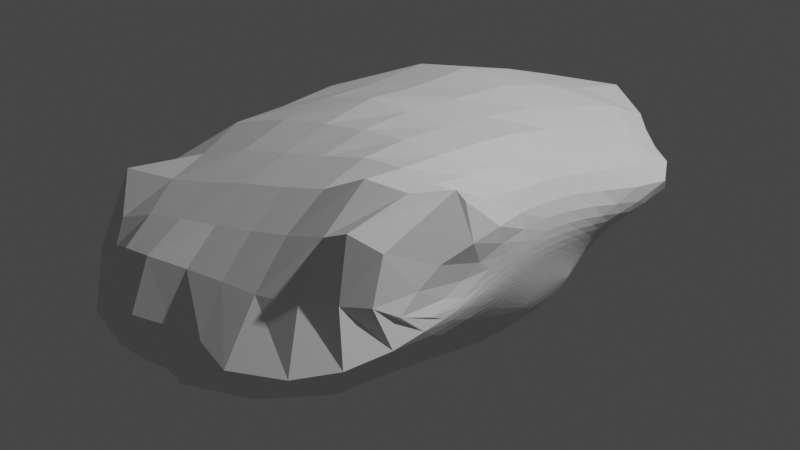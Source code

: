 # Source: Rock.blend  (saved by Blender 2.80.75; exported with 4.5.12 LTS)
import bpy
from mathutils import Matrix  # noqa: F401  (used for matrix-valued properties, if any)

bpy.ops.wm.read_factory_settings(use_empty=True)
scene = bpy.context.scene
scene.name = 'Scene'

# ---- collections
col_collection = bpy.data.collections.new('Collection'); scene.collection.children.link(col_collection)

# ---- world
world_world = bpy.data.worlds.new('World'); scene.world = world_world
world_world.use_nodes = True; world_world.node_tree.nodes.clear()
_N = world_world.node_tree.nodes; _L = world_world.node_tree.links
n0 = _N.new('ShaderNodeOutputWorld'); n0.name = 'World Output'; n0.location = (300, 300)
n1 = _N.new('ShaderNodeBackground'); n1.name = 'Background'; n1.location = (10, 300)
n1.inputs[0].default_value = (0.05088, 0.05088, 0.05088, 1.0)
_L.new(n1.outputs[0], n0.inputs[0])
n0.is_active_output = True
world_world.color = (0.05088, 0.05088, 0.05088)
world_world.use_sun_shadow = False
world_world.sun_shadow_jitter_overblur = 0.0

# ---- cameras
cam_camera = bpy.data.cameras.new('Camera')
cam_camera.clip_end = 100.0
cam_camera.lens = 137.8
cam_camera.ortho_scale = 7.314

# ---- lights
light_light = bpy.data.lights.new('Light', 'POINT')
light_light.transmission_factor = 0.0
light_light.energy = 1000.0
light_light.shadow_soft_size = 0.1
light_light.shadow_maximum_resolution = 0.006
light_light.use_absolute_resolution = True

# ---- meshes
me_cube_002 = bpy.data.meshes.new('Cube.002')
me_cube_002.from_pydata([(-0.5941, -0.03742, 0.317), (-0.9266, -0.9274, 0.9087), (-0.4934, 0.4395, 0.4045), (-1.011, 1.026, 1.059), (0.1231, 0.07618, 0.7217), (0.3447, -0.4669, 0.9337), (0.1013, 0.3196, 0.7654), (0.2457, 0.485, 1.019), (-0.5036, 0.4179, 0.3981), (-0.5155, 0.3858, 0.3893), (-0.5281, 0.3462, 0.3787), (-0.5418, 0.2997, 0.3663), (-0.5573, 0.2468, 0.3518), (-0.5744, 0.189, 0.3356), (-0.5919, 0.1294, 0.319), (-0.607, 0.07221, 0.3056), (-0.613, 0.0227, 0.3025), (-0.6067, -0.01472, 0.3086), (-0.9933, -0.8462, 0.9749), (-1.115, -0.7302, 1.102), (-1.096, -0.5813, 1.077), (-1.115, -0.4106, 1.107), (-1.134, -0.1948, 1.132), (-1.139, 0.03664, 1.148), (-1.134, 0.2799, 1.168), (-1.127, 0.5292, 1.159), (-1.05, 0.7125, 1.083), (-1.014, 0.881, 1.05), (0.1264, 0.09091, 0.7288), (0.1291, 0.1109, 0.7373), (0.1308, 0.1335, 0.7457), (0.1311, 0.1577, 0.753), (0.13, 0.1829, 0.7588), (0.1276, 0.2087, 0.7631), (0.1239, 0.2346, 0.7659), (0.119, 0.2599, 0.7673), (0.1132, 0.2838, 0.7674), (0.107, 0.3047, 0.7667), (0.2533, 0.4289, 1.03), (0.2573, 0.3394, 1.044), (0.2615, 0.2446, 1.057), (0.2694, 0.1419, 1.067), (0.2826, 0.0341, 1.072), (0.2996, -0.0745, 1.068), (0.3157, -0.1783, 1.054), (0.3239, -0.2707, 1.025), (0.3277, -0.3434, 0.987), (0.3339, -0.4099, 0.9568), (-0.6321, -0.08203, 0.3062), (-0.6799, -0.15, 0.298), (-0.7249, -0.2347, 0.3002), (-0.7674, -0.335, 0.314), (-0.8145, -0.4522, 0.3362), (-0.8648, -0.587, 0.3689), (-0.9159, -0.7444, 0.4159), (-0.9565, -0.8966, 0.5005), (-0.99, -0.9789, 0.6453), (-0.9647, -0.9667, 0.8066), (-1.04, 1.016, 0.92), (-1.037, 0.9842, 0.7162), (-0.9992, 0.8996, 0.5688), (-0.9338, 0.8013, 0.4882), (-0.8812, 0.7267, 0.4281), (-0.8319, 0.6685, 0.3875), (-0.7719, 0.6118, 0.3701), (-0.6965, 0.553, 0.371), (-0.6262, 0.5059, 0.375), (-0.5443, 0.4609, 0.3906), (0.2256, 0.4626, 0.9972), (0.2005, 0.434, 0.9696), (0.178, 0.4074, 0.9396), (0.1592, 0.3847, 0.9098), (0.144, 0.3662, 0.8814), (0.132, 0.3514, 0.855), (0.1227, 0.3399, 0.831), (0.1154, 0.3314, 0.8098), (0.1096, 0.3254, 0.7912), (0.1049, 0.3216, 0.776), (0.3359, -0.4189, 0.9234), (0.3199, -0.368, 0.9089), (0.2972, -0.3124, 0.8896), (0.2683, -0.2535, 0.8642), (0.2338, -0.1956, 0.834), (0.2024, -0.1382, 0.8054), (0.1769, -0.08282, 0.7809), (0.1572, -0.03138, 0.7606), (0.1423, 0.01424, 0.7441), (0.131, 0.05158, 0.7309), (0.2355, 0.3873, 1.005), (0.2164, 0.3587, 0.978), (0.1982, 0.3374, 0.9502), (0.1817, 0.3216, 0.9223), (0.1672, 0.3102, 0.895), (0.1545, 0.3024, 0.869), (0.1436, 0.2976, 0.8447), (0.134, 0.2954, 0.8223), (0.1255, 0.2956, 0.8021), (0.117, 0.2984, 0.7838), (0.2435, 0.3046, 1.014), (0.2283, 0.2827, 0.986), (0.2131, 0.2678, 0.9583), (0.1987, 0.2583, 0.9315), (0.1853, 0.2532, 0.9053), (0.1727, 0.252, 0.8798), (0.1607, 0.2538, 0.8551), (0.1492, 0.258, 0.8315), (0.138, 0.2641, 0.8093), (0.1265, 0.2725, 0.7883), (0.2513, 0.2216, 1.023), (0.2387, 0.2073, 0.992), (0.2254, 0.1989, 0.9633), (0.2119, 0.1961, 0.9365), (0.1988, 0.1976, 0.9108), (0.1863, 0.2023, 0.886), (0.1741, 0.2098, 0.8617), (0.1615, 0.2197, 0.8375), (0.1483, 0.2314, 0.8137), (0.1345, 0.2447, 0.7905), (0.2608, 0.1329, 1.029), (0.2493, 0.129, 0.9955), (0.2366, 0.1293, 0.9658), (0.2234, 0.1337, 0.9388), (0.2101, 0.1421, 0.9132), (0.197, 0.1533, 0.8884), (0.1841, 0.1665, 0.8642), (0.1709, 0.1815, 0.8401), (0.1565, 0.1982, 0.8156), (0.1409, 0.2159, 0.7908), (0.2727, 0.04049, 1.03), (0.2606, 0.04879, 0.9954), (0.2475, 0.059, 0.9652), (0.2339, 0.07157, 0.9382), (0.2199, 0.08697, 0.9128), (0.2057, 0.1048, 0.8879), (0.1917, 0.1241, 0.8634), (0.1775, 0.1443, 0.8392), (0.1625, 0.1653, 0.8146), (0.1459, 0.1868, 0.7892), (0.286, -0.05193, 1.026), (0.2722, -0.03088, 0.9907), (0.2581, -0.01036, 0.961), (0.2435, 0.01067, 0.9346), (0.2285, 0.03316, 0.9096), (0.2129, 0.05758, 0.8845), (0.1973, 0.0829, 0.8596), (0.1819, 0.1082, 0.8351), (0.1662, 0.1334, 0.8106), (0.1491, 0.1584, 0.7853), (0.2987, -0.1403, 1.013), (0.2833, -0.1075, 0.9808), (0.2679, -0.07728, 0.953), (0.2521, -0.04802, 0.9277), (0.2356, -0.01843, 0.9034), (0.2182, 0.01238, 0.8782), (0.2008, 0.0436, 0.8527), (0.1841, 0.07398, 0.828), (0.1676, 0.1031, 0.8038), (0.1503, 0.1311, 0.779), (0.3087, -0.221, 0.9933), (0.2934, -0.1791, 0.9664), (0.2771, -0.1408, 0.9417), (0.2596, -0.1039, 0.9179), (0.2409, -0.06723, 0.8938), (0.2212, -0.03004, 0.8682), (0.2017, 0.006923, 0.8423), (0.1836, 0.04215, 0.8177), (0.1666, 0.07512, 0.7942), (0.1495, 0.1056, 0.7706), (0.3175, -0.2917, 0.9689), (0.3035, -0.2453, 0.9496), (0.2861, -0.2007, 0.9284), (0.2659, -0.1566, 0.9053), (0.2438, -0.1129, 0.8804), (0.2208, -0.06918, 0.8537), (0.199, -0.02655, 0.8275), (0.1798, 0.0135, 0.8035), (0.1627, 0.05014, 0.7814), (0.1465, 0.08273, 0.76), (0.3262, -0.3541, 0.9448), (0.3139, -0.3067, 0.9322), (0.2942, -0.2571, 0.9127), (0.2697, -0.2061, 0.8886), (0.2423, -0.1553, 0.8612), (0.215, -0.105, 0.8329), (0.1911, -0.05646, 0.8071), (0.1713, -0.01126, 0.7846), (0.155, 0.02932, 0.765), (0.1406, 0.06387, 0.747), (-1.084, -0.8778, 0.844), (-1.104, -0.8612, 0.6671), (-1.091, -0.8157, 0.5058), (-1.037, -0.6976, 0.4061), (-0.9797, -0.5667, 0.3425), (-0.916, -0.4432, 0.3057), (-0.8539, -0.3305, 0.282), (-0.7912, -0.2274, 0.2739), (-0.7305, -0.1401, 0.2766), (-0.6749, -0.07093, 0.284), (-1.201, -0.7465, 0.8819), (-1.223, -0.7615, 0.6694), (-1.193, -0.7086, 0.5037), (-1.128, -0.5984, 0.4024), (-1.06, -0.492, 0.3317), (-0.993, -0.4048, 0.2787), (-0.9234, -0.3086, 0.2483), (-0.8397, -0.1963, 0.2537), (-0.7616, -0.1066, 0.2646), (-0.6914, -0.0365, 0.2753), (-1.263, -0.6239, 0.9138), (-1.334, -0.6833, 0.6597), (-1.29, -0.5893, 0.4826), (-1.212, -0.4749, 0.3828), (-1.128, -0.3753, 0.3187), (-1.045, -0.2932, 0.2749), (-0.9623, -0.2206, 0.2462), (-0.8715, -0.1356, 0.2454), (-0.7791, -0.05092, 0.2628), (-0.6946, 0.0158, 0.2773), (-1.306, -0.4609, 0.9274), (-1.391, -0.5834, 0.6704), (-1.389, -0.438, 0.4249), (-1.295, -0.3234, 0.3388), (-1.19, -0.2319, 0.2944), (-1.088, -0.1602, 0.268), (-0.9888, -0.09892, 0.2545), (-0.8894, -0.04015, 0.2546), (-0.7863, 0.02358, 0.2706), (-0.6886, 0.08077, 0.2882), (-1.316, -0.1922, 0.8934), (-1.488, -0.1516, 0.6147), (-1.448, -0.1607, 0.3939), (-1.361, -0.1176, 0.2905), (-1.244, -0.06422, 0.2596), (-1.124, -0.01467, 0.2539), (-1.01, 0.02765, 0.2562), (-0.8985, 0.06779, 0.2653), (-0.7869, 0.1086, 0.2824), (-0.6772, 0.152, 0.3034), (-1.301, 0.0519, 0.8864), (-1.448, 0.07676, 0.605), (-1.47, 0.0888, 0.3534), (-1.399, 0.1061, 0.2497), (-1.275, 0.1218, 0.2326), (-1.148, 0.1388, 0.2396), (-1.022, 0.156, 0.2569), (-0.9014, 0.1748, 0.275), (-0.7834, 0.1964, 0.2942), (-0.6632, 0.2231, 0.3195), (-1.292, 0.2897, 0.8965), (-1.387, 0.3151, 0.6219), (-1.447, 0.3667, 0.3451), (-1.395, 0.3466, 0.2284), (-1.279, 0.3114, 0.221), (-1.155, 0.2922, 0.2318), (-1.023, 0.2816, 0.2613), (-0.8958, 0.2777, 0.2864), (-0.7743, 0.2804, 0.3086), (-0.6486, 0.2888, 0.3345), (-1.284, 0.5234, 0.8979), (-1.344, 0.5243, 0.6485), (-1.387, 0.5407, 0.4115), (-1.34, 0.5187, 0.2823), (-1.254, 0.4772, 0.2336), (-1.135, 0.4315, 0.2465), (-1.007, 0.3977, 0.276), (-0.8773, 0.3718, 0.3023), (-0.7563, 0.3557, 0.325), (-0.6334, 0.3463, 0.3484), (-1.19, 0.7128, 0.8872), (-1.267, 0.7062, 0.6695), (-1.276, 0.6829, 0.4854), (-1.235, 0.6476, 0.3621), (-1.163, 0.5973, 0.3024), (-1.082, 0.5483, 0.2809), (-0.9683, 0.4981, 0.3015), (-0.8411, 0.4524, 0.3225), (-0.728, 0.4202, 0.3418), (-0.6146, 0.3949, 0.3621), (-1.13, 0.8864, 0.8853), (-1.226, 0.8922, 0.6591), (-1.152, 0.8066, 0.5339), (-1.09, 0.7359, 0.4369), (-1.029, 0.676, 0.3725), (-0.9699, 0.6262, 0.3357), (-0.8839, 0.5693, 0.3341), (-0.7787, 0.5128, 0.3457), (-0.6848, 0.4707, 0.3585), (-0.5873, 0.4342, 0.3749), (0.08739, 0.3331, 0.7514), (0.06317, 0.3517, 0.7288), (0.03127, 0.372, 0.7005), (-0.01291, 0.3918, 0.666), (-0.07722, 0.4082, 0.6266), (-0.1463, 0.4218, 0.5851), (-0.2142, 0.4329, 0.5428), (-0.2803, 0.4407, 0.5007), (-0.3516, 0.4426, 0.46), (-0.4346, 0.4419, 0.4267), (-0.8477, 0.9929, 1.078), (-0.6575, 0.9835, 1.112), (-0.4564, 0.9436, 1.118), (-0.2782, 0.9214, 1.131), (-0.1128, 0.8609, 1.125), (0.008168, 0.8329, 1.122), (0.1016, 0.7649, 1.101), (0.1855, 0.7259, 1.085), (0.243, 0.6688, 1.064), (0.2487, 0.5601, 1.035), (-0.5359, -0.01549, 0.34), (-0.4567, 0.01689, 0.3696), (-0.3665, 0.05649, 0.4019), (-0.2676, 0.09865, 0.4384), (-0.1664, 0.115, 0.4904), (-0.07594, 0.126, 0.5414), (0.0003598, 0.1301, 0.5902), (0.04797, 0.1134, 0.635), (0.08332, 0.0973, 0.6732), (0.1084, 0.08445, 0.7029), (0.3615, -0.5712, 0.9403), (0.3719, -0.7211, 0.9839), (0.3455, -0.82, 1.035), (0.2582, -0.8915, 1.035), (0.1082, -0.9421, 1.01), (-0.08663, -0.9696, 0.9908), (-0.267, -0.9698, 0.9831), (-0.4589, -0.972, 0.9718), (-0.6498, -0.9969, 0.9698), (-0.8188, -0.9651, 0.9408), (-0.8442, 0.8698, 1.146), (-0.6459, 0.8732, 1.22), (-0.4351, 0.8786, 1.261), (-0.2398, 0.9009, 1.283), (-0.02042, 0.8062, 1.247), (0.05889, 0.755, 1.218), (0.1455, 0.7161, 1.183), (0.2297, 0.6896, 1.158), (0.2876, 0.6216, 1.116), (0.2699, 0.5056, 1.06), (-0.8544, 0.7051, 1.211), (-0.6356, 0.7053, 1.289), (-0.4089, 0.7007, 1.327), (-0.2102, 0.6864, 1.329), (-0.0003491, 0.6536, 1.317), (0.08526, 0.6147, 1.28), (0.1682, 0.581, 1.238), (0.239, 0.5421, 1.189), (0.2806, 0.4818, 1.124), (0.2695, 0.3981, 1.077), (-0.8765, 0.5068, 1.277), (-0.6405, 0.4991, 1.343), (-0.41, 0.5025, 1.39), (-0.1937, 0.4896, 1.386), (-0.03665, 0.4606, 1.351), (0.07469, 0.4327, 1.309), (0.1681, 0.4073, 1.263), (0.2328, 0.3733, 1.204), (0.2623, 0.3263, 1.143), (0.2667, 0.2808, 1.096), (-0.8837, 0.2774, 1.287), (-0.6407, 0.2771, 1.401), (-0.4135, 0.275, 1.44), (-0.2088, 0.2727, 1.425), (-0.04354, 0.2624, 1.385), (0.07682, 0.2465, 1.341), (0.1713, 0.2291, 1.287), (0.2339, 0.2068, 1.226), (0.2632, 0.1803, 1.164), (0.2721, 0.1578, 1.112), (-0.8839, 0.04583, 1.304), (-0.6445, 0.0475, 1.375), (-0.4193, 0.04768, 1.418), (-0.2252, 0.05514, 1.42), (-0.05464, 0.05939, 1.399), (0.1022, 0.06133, 1.379), (0.1973, 0.0525, 1.313), (0.2545, 0.03963, 1.246), (0.282, 0.032, 1.18), (0.2877, 0.03073, 1.121), (-0.8873, -0.1828, 1.275), (-0.6361, -0.1796, 1.373), (-0.3942, -0.1868, 1.434), (-0.227, -0.1575, 1.421), (-0.05558, -0.1399, 1.406), (0.1089, -0.1297, 1.39), (0.2117, -0.1291, 1.33), (0.2905, -0.131, 1.266), (0.3188, -0.1208, 1.191), (0.3122, -0.0984, 1.122), (-0.8914, -0.3969, 1.261), (-0.6394, -0.3781, 1.335), (-0.4311, -0.3651, 1.37), (-0.2413, -0.3511, 1.395), (-0.05482, -0.3294, 1.404), (0.1109, -0.3136, 1.387), (0.2352, -0.3067, 1.345), (0.3391, -0.3036, 1.293), (0.3797, -0.2786, 1.198), (0.3389, -0.2242, 1.111), (-0.8838, -0.5587, 1.18), (-0.6643, -0.5453, 1.252), (-0.4554, -0.5316, 1.294), (-0.2575, -0.5197, 1.334), (-0.05832, -0.5083, 1.379), (0.1227, -0.4907, 1.389), (0.2758, -0.4804, 1.37), (0.441, -0.4966, 1.362), (0.4195, -0.4367, 1.189), (0.3435, -0.3363, 1.071), (-0.8773, -0.7079, 1.121), (-0.6671, -0.6983, 1.165), (-0.4686, -0.693, 1.215), (-0.2735, -0.6816, 1.254), (-0.07536, -0.6716, 1.301), (0.1268, -0.6647, 1.393), (0.2992, -0.6255, 1.381), (0.4366, -0.5349, 1.41), (0.3946, -0.5655, 1.137), (0.3334, -0.4127, 1.02), (-0.8379, -0.8431, 1.03), (-0.6555, -0.8444, 1.067), (-0.4651, -0.8362, 1.098), (-0.2752, -0.8309, 1.13), (-0.08868, -0.8266, 1.168), (0.1003, -0.8241, 1.216), (0.2609, -0.8588, 1.285), (0.3717, -0.7962, 1.23), (0.3772, -0.649, 1.059), (0.3411, -0.4923, 0.9815), (0.09076, 0.3177, 0.747), (0.0668, 0.3347, 0.7224), (0.0362, 0.3534, 0.6934), (-0.006321, 0.3715, 0.659), (-0.06916, 0.385, 0.62), (-0.1368, 0.396, 0.5796), (-0.2033, 0.4054, 0.5389), (-0.268, 0.4126, 0.499), (-0.3358, 0.4157, 0.4604), (-0.4226, 0.4148, 0.4259), (0.09536, 0.2986, 0.7445), (0.07139, 0.316, 0.7181), (0.04156, 0.3345, 0.6882), (0.0001057, 0.3518, 0.6534), (-0.06235, 0.363, 0.6143), (-0.1299, 0.3717, 0.5741), (-0.1964, 0.3793, 0.5342), (-0.2616, 0.3858, 0.4952), (-0.3301, 0.389, 0.4571), (-0.4222, 0.3853, 0.4207), (0.09982, 0.2772, 0.7422), (0.07563, 0.2958, 0.7144), (0.04608, 0.3149, 0.6836), (0.005123, 0.3322, 0.6484), (-0.05789, 0.3413, 0.6086), (-0.1261, 0.3477, 0.5682), (-0.1936, 0.3536, 0.5283), (-0.2604, 0.3587, 0.4893), (-0.3313, 0.3608, 0.451), (-0.4283, 0.352, 0.4127), (0.1036, 0.2543, 0.7394), (0.079, 0.2746, 0.7105), (0.04938, 0.2948, 0.679), (0.008295, 0.3123, 0.6431), (-0.05606, 0.3193, 0.6025), (-0.1254, 0.3235, 0.5615), (-0.1943, 0.3274, 0.5212), (-0.2635, 0.3305, 0.4816), (-0.338, 0.3297, 0.4424), (-0.439, 0.3138, 0.4024), (0.1064, 0.2307, 0.7356), (0.08133, 0.2527, 0.706), (0.05135, 0.2741, 0.6738), (0.009482, 0.2918, 0.6372), (-0.05674, 0.2964, 0.5956), (-0.1273, 0.2984, 0.5539), (-0.1983, 0.3001, 0.5127), (-0.2704, 0.3006, 0.4723), (-0.35, 0.295, 0.4316), (-0.4537, 0.2706, 0.3899), (0.1082, 0.2069, 0.7308), (0.08264, 0.2302, 0.7006), (0.05203, 0.2526, 0.6678), (0.008715, 0.2701, 0.6303), (-0.05951, 0.2723, 0.5877), (-0.1316, 0.2723, 0.5451), (-0.2048, 0.2716, 0.503), (-0.2803, 0.269, 0.4614), (-0.3669, 0.2557, 0.4189), (-0.4714, 0.2227, 0.3759), (0.109, 0.183, 0.7249), (0.08308, 0.2072, 0.6944), (0.0516, 0.2301, 0.6609), (0.006207, 0.2469, 0.6222), (-0.06376, 0.2468, 0.5788), (-0.1376, 0.2448, 0.5353), (-0.2134, 0.242, 0.4922), (-0.2923, 0.2364, 0.4493), (-0.387, 0.2119, 0.4052), (-0.4902, 0.172, 0.3617), (0.1089, 0.1591, 0.7182), (0.08292, 0.1834, 0.6877), (0.05045, 0.2062, 0.6532), (0.002762, 0.2217, 0.6134), (-0.06866, 0.2197, 0.5692), (-0.1448, 0.2158, 0.5246), (-0.2239, 0.2107, 0.4802), (-0.3074, 0.2016, 0.4361), (-0.4077, 0.1651, 0.3922), (-0.5075, 0.1208, 0.3497), (0.1083, 0.1352, 0.7114), (0.08251, 0.1581, 0.6811), (0.04901, 0.1799, 0.6455), (-0.0001508, 0.1944, 0.6043), (-0.07327, 0.1908, 0.5592), (-0.1526, 0.1848, 0.5133), (-0.2363, 0.1768, 0.4672), (-0.3277, 0.1592, 0.4222), (-0.4267, 0.1167, 0.3816), (-0.5203, 0.07214, 0.3427), (0.1078, 0.1109, 0.7057), (0.08214, 0.13, 0.6756), (0.04761, 0.1495, 0.6388), (-0.001899, 0.1639, 0.5961), (-0.07683, 0.1591, 0.5496), (-0.1606, 0.1509, 0.5017), (-0.2507, 0.1393, 0.4535), (-0.3481, 0.1095, 0.4108), (-0.4421, 0.06773, 0.3745), (-0.5276, 0.02747, 0.3407), (0.1137, 0.05045, 0.7075), (0.0874, 0.05653, 0.6756), (0.0504, 0.06782, 0.6354), (0.003378, 0.08483, 0.5883), (-0.06848, 0.08938, 0.5363), (-0.1674, 0.07488, 0.4814), (-0.2821, 0.04629, 0.4283), (-0.3826, -0.001566, 0.3957), (-0.4753, -0.04092, 0.3654), (-0.5598, -0.06894, 0.3355), (0.1228, 0.006575, 0.7171), (0.09464, 0.005697, 0.6826), (0.0556, 0.0106, 0.6401), (0.00638, 0.02247, 0.5914), (-0.05525, 0.04002, 0.5373), (-0.1632, 0.0243, 0.4768), (-0.2886, -0.01253, 0.4226), (-0.3952, -0.06754, 0.3929), (-0.4958, -0.1099, 0.364), (-0.5914, -0.1376, 0.3327), (0.136, -0.04604, 0.7305), (0.1057, -0.05511, 0.6933), (0.06439, -0.05859, 0.6486), (0.01183, -0.0555, 0.5978), (-0.05044, -0.043, 0.5428), (-0.1575, -0.05394, 0.4795), (-0.2888, -0.07984, 0.419), (-0.4056, -0.1478, 0.3945), (-0.5176, -0.1942, 0.3671), (-0.6255, -0.2224, 0.3354), (0.1548, -0.1054, 0.7481), (0.1224, -0.1242, 0.708), (0.07802, -0.1388, 0.6604), (0.02123, -0.1477, 0.6066), (-0.04575, -0.1478, 0.5487), (-0.1506, -0.1588, 0.4856), (-0.2859, -0.1877, 0.427), (-0.4166, -0.2525, 0.4022), (-0.5409, -0.2976, 0.3759), (-0.6615, -0.3241, 0.345), (0.1807, -0.1696, 0.7704), (0.1468, -0.1997, 0.727), (0.09832, -0.2281, 0.6759), (0.03596, -0.2521, 0.6185), (-0.03827, -0.2687, 0.5554), (-0.1422, -0.2836, 0.4916), (-0.2887, -0.3202, 0.4372), (-0.4298, -0.3783, 0.4141), (-0.5652, -0.4201, 0.3911), (-0.6989, -0.4444, 0.3623), (0.2148, -0.2362, 0.7971), (0.1806, -0.2794, 0.7505), (0.1273, -0.3244, 0.6962), (0.0586, -0.3659, 0.6356), (-0.02528, -0.4006, 0.5673), (-0.1297, -0.4255, 0.4943), (-0.2941, -0.4669, 0.4448), (-0.4424, -0.522, 0.4309), (-0.5876, -0.5611, 0.4146), (-0.7347, -0.5841, 0.3898), (0.2559, -0.3034, 0.8273), (0.2229, -0.3622, 0.7776), (0.1681, -0.4256, 0.7225), (0.09275, -0.4876, 0.6611), (-0.003796, -0.5432, 0.5899), (-0.1163, -0.5905, 0.498), (-0.2923, -0.6346, 0.4622), (-0.4502, -0.6818, 0.4573), (-0.6045, -0.7183, 0.4495), (-0.7641, -0.7434, 0.4321), (0.2894, -0.3736, 0.8545), (0.2701, -0.4452, 0.81), (0.2245, -0.5292, 0.7558), (0.144, -0.6163, 0.6979), (0.02694, -0.693, 0.6376), (-0.1183, -0.758, 0.5669), (-0.2954, -0.8157, 0.4871), (-0.4559, -0.8507, 0.4937), (-0.6135, -0.8856, 0.4972), (-0.7822, -0.9123, 0.498), (0.3213, -0.4393, 0.8822), (0.3146, -0.5262, 0.8489), (0.2898, -0.6326, 0.8018), (0.2243, -0.7555, 0.7406), (0.08159, -0.8536, 0.6997), (-0.09333, -0.9281, 0.655), (-0.2728, -0.9721, 0.6032), (-0.4517, -1.014, 0.5513), (-0.6225, -1.003, 0.6107), (-0.8049, -0.9965, 0.6349), (0.3474, -0.4998, 0.9098), (0.3596, -0.6035, 0.8961), (0.3592, -0.7417, 0.8657), (0.3008, -0.9106, 0.819), (0.1617, -1.033, 0.7771), (-0.06885, -1.122, 0.7631), (-0.2391, -1.087, 0.8033), (-0.4415, -1.059, 0.7861), (-0.6253, -1.089, 0.7789), (-0.8239, -1.037, 0.8038), (-0.4741, 0.473, 0.4184), (-0.3837, 0.4744, 0.4555), (-0.3, 0.4721, 0.5002), (-0.2295, 0.4632, 0.5462), (-0.1582, 0.4499, 0.5914), (-0.08647, 0.4331, 0.6347), (-0.01975, 0.4132, 0.6751), (0.02642, 0.3906, 0.71), (0.06041, 0.3671, 0.7385), (0.08676, 0.3438, 0.7608), (-0.5362, 0.5174, 0.4034), (-0.4292, 0.5165, 0.449), (-0.326, 0.5087, 0.4985), (-0.2485, 0.4978, 0.5505), (-0.172, 0.4814, 0.5997), (-0.09623, 0.4608, 0.6453), (-0.02636, 0.4366, 0.6872), (0.02218, 0.4104, 0.7228), (0.05899, 0.3828, 0.7518), (0.08821, 0.3542, 0.7748), (-0.5987, 0.5739, 0.3988), (-0.4792, 0.5699, 0.4429), (-0.3573, 0.553, 0.4982), (-0.2696, 0.5378, 0.5579), (-0.1861, 0.5171, 0.6117), (-0.1054, 0.4919, 0.6597), (-0.03207, 0.463, 0.7028), (0.01914, 0.4325, 0.7392), (0.05922, 0.4002, 0.7688), (0.09139, 0.3662, 0.7924), (-0.6493, 0.6317, 0.4059), (-0.5253, 0.6351, 0.4397), (-0.3886, 0.6065, 0.5046), (-0.2899, 0.5838, 0.572), (-0.1988, 0.5575, 0.6299), (-0.1124, 0.5271, 0.6795), (-0.03614, 0.4932, 0.7231), (0.01802, 0.4579, 0.7599), (0.06158, 0.4203, 0.7897), (0.09652, 0.3806, 0.8134), (-0.6892, 0.6858, 0.4328), (-0.5486, 0.6842, 0.475), (-0.4096, 0.6625, 0.5242), (-0.306, 0.6338, 0.5979), (-0.2081, 0.6021, 0.6573), (-0.116, 0.5667, 0.7062), (-0.03783, 0.528, 0.7494), (0.01976, 0.4873, 0.7857), (0.06682, 0.4439, 0.8148), (0.1041, 0.3983, 0.8376), (-0.7252, 0.7468, 0.4756), (-0.5719, 0.7419, 0.5199), (-0.4324, 0.7186, 0.5729), (-0.3193, 0.6866, 0.6417), (-0.213, 0.6506, 0.6967), (-0.1147, 0.6108, 0.7417), (-0.03582, 0.5672, 0.7832), (0.02559, 0.5206, 0.8174), (0.07596, 0.4712, 0.8443), (0.1151, 0.4196, 0.8651), (-0.7611, 0.8249, 0.5328), (-0.5955, 0.8125, 0.581), (-0.4533, 0.7811, 0.6428), (-0.3279, 0.7429, 0.7024), (-0.2121, 0.7026, 0.7491), (-0.1074, 0.6595, 0.7874), (-0.02781, 0.6101, 0.8259), (0.0372, 0.5577, 0.8558), (0.09029, 0.5026, 0.8785), (0.1305, 0.4448, 0.8957), (-0.7988, 0.9285, 0.607), (-0.6125, 0.8967, 0.6594), (-0.4628, 0.8489, 0.7242), (-0.3278, 0.8011, 0.7775), (-0.2031, 0.7564, 0.815), (-0.09522, 0.7107, 0.8472), (-0.01224, 0.655, 0.8791), (0.05637, 0.598, 0.9017), (0.1114, 0.5381, 0.9174), (0.1517, 0.4742, 0.929), (-0.824, 0.9986, 0.7576), (-0.63, 0.964, 0.7918), (-0.4625, 0.9139, 0.8267), (-0.3184, 0.8557, 0.8702), (-0.1858, 0.8077, 0.8978), (-0.0747, 0.7593, 0.9224), (0.01329, 0.6993, 0.9431), (0.08547, 0.6403, 0.9552), (0.1414, 0.5778, 0.9611), (0.1796, 0.5079, 0.9641), (-0.8563, 1.035, 0.945), (-0.6501, 0.9916, 0.9538), (-0.4617, 0.9545, 0.965), (-0.3035, 0.8961, 0.9902), (-0.1587, 0.8487, 1.001), (-0.04033, 0.8038, 1.012), (0.05147, 0.7397, 1.017), (0.1276, 0.6838, 1.016), (0.1835, 0.6219, 1.009), (0.2141, 0.5435, 0.9996)], [], [(278, 27, 3, 58), (727, 307, 7, 68), (178, 47, 5, 78), (627, 327, 1, 57), (518, 28, 4, 317), (418, 18, 1, 327), (298, 3, 27, 328), (328, 27, 26, 338), (338, 26, 25, 348), (348, 25, 24, 358), (358, 24, 23, 368), (368, 23, 22, 378), (378, 22, 21, 388), (388, 21, 20, 398), (398, 20, 19, 408), (408, 19, 18, 418), (288, 6, 37, 428), (428, 37, 36, 438), (438, 36, 35, 448), (448, 35, 34, 458), (458, 34, 33, 468), (468, 33, 32, 478), (478, 32, 31, 488), (488, 31, 30, 498), (498, 30, 29, 508), (508, 29, 28, 518), (68, 7, 38, 88), (88, 38, 39, 98), (98, 39, 40, 108), (108, 40, 41, 118), (118, 41, 42, 128), (128, 42, 43, 138), (138, 43, 44, 148), (148, 44, 45, 158), (158, 45, 46, 168), (168, 46, 47, 178), (57, 1, 18, 188), (188, 18, 19, 198), (198, 19, 20, 208), (208, 20, 21, 218), (218, 21, 22, 228), (228, 22, 23, 238), (238, 23, 24, 248), (248, 24, 25, 258), (258, 25, 26, 268), (268, 26, 27, 278), (9, 277, 287, 8), (277, 276, 286, 287), (276, 275, 285, 286), (275, 274, 284, 285), (274, 273, 283, 284), (273, 272, 282, 283), (272, 271, 281, 282), (271, 270, 280, 281), (270, 269, 279, 280), (269, 268, 278, 279), (10, 267, 277, 9), (267, 266, 276, 277), (266, 265, 275, 276), (265, 264, 274, 275), (264, 263, 273, 274), (263, 262, 272, 273), (262, 261, 271, 272), (261, 260, 270, 271), (260, 259, 269, 270), (259, 258, 268, 269), (11, 257, 267, 10), (257, 256, 266, 267), (256, 255, 265, 266), (255, 254, 264, 265), (254, 253, 263, 264), (253, 252, 262, 263), (252, 251, 261, 262), (251, 250, 260, 261), (250, 249, 259, 260), (249, 248, 258, 259), (12, 247, 257, 11), (247, 246, 256, 257), (246, 245, 255, 256), (245, 244, 254, 255), (244, 243, 253, 254), (243, 242, 252, 253), (242, 241, 251, 252), (241, 240, 250, 251), (240, 239, 249, 250), (239, 238, 248, 249), (13, 237, 247, 12), (237, 236, 246, 247), (236, 235, 245, 246), (235, 234, 244, 245), (234, 233, 243, 244), (233, 232, 242, 243), (232, 231, 241, 242), (231, 230, 240, 241), (230, 229, 239, 240), (229, 228, 238, 239), (14, 227, 237, 13), (227, 226, 236, 237), (226, 225, 235, 236), (225, 224, 234, 235), (224, 223, 233, 234), (223, 222, 232, 233), (222, 221, 231, 232), (221, 220, 230, 231), (220, 219, 229, 230), (219, 218, 228, 229), (15, 217, 227, 14), (217, 216, 226, 227), (216, 215, 225, 226), (215, 214, 224, 225), (214, 213, 223, 224), (213, 212, 222, 223), (212, 211, 221, 222), (211, 210, 220, 221), (210, 209, 219, 220), (209, 208, 218, 219), (16, 207, 217, 15), (207, 206, 216, 217), (206, 205, 215, 216), (205, 204, 214, 215), (204, 203, 213, 214), (203, 202, 212, 213), (202, 201, 211, 212), (201, 200, 210, 211), (200, 199, 209, 210), (199, 198, 208, 209), (17, 197, 207, 16), (197, 196, 206, 207), (196, 195, 205, 206), (195, 194, 204, 205), (194, 193, 203, 204), (193, 192, 202, 203), (192, 191, 201, 202), (191, 190, 200, 201), (190, 189, 199, 200), (189, 188, 198, 199), (0, 48, 197, 17), (48, 49, 196, 197), (49, 50, 195, 196), (50, 51, 194, 195), (51, 52, 193, 194), (52, 53, 192, 193), (53, 54, 191, 192), (54, 55, 190, 191), (55, 56, 189, 190), (56, 57, 188, 189), (29, 177, 187, 28), (177, 176, 186, 187), (176, 175, 185, 186), (175, 174, 184, 185), (174, 173, 183, 184), (173, 172, 182, 183), (172, 171, 181, 182), (171, 170, 180, 181), (170, 169, 179, 180), (169, 168, 178, 179), (30, 167, 177, 29), (167, 166, 176, 177), (166, 165, 175, 176), (165, 164, 174, 175), (164, 163, 173, 174), (163, 162, 172, 173), (162, 161, 171, 172), (161, 160, 170, 171), (160, 159, 169, 170), (159, 158, 168, 169), (31, 157, 167, 30), (157, 156, 166, 167), (156, 155, 165, 166), (155, 154, 164, 165), (154, 153, 163, 164), (153, 152, 162, 163), (152, 151, 161, 162), (151, 150, 160, 161), (150, 149, 159, 160), (149, 148, 158, 159), (32, 147, 157, 31), (147, 146, 156, 157), (146, 145, 155, 156), (145, 144, 154, 155), (144, 143, 153, 154), (143, 142, 152, 153), (142, 141, 151, 152), (141, 140, 150, 151), (140, 139, 149, 150), (139, 138, 148, 149), (33, 137, 147, 32), (137, 136, 146, 147), (136, 135, 145, 146), (135, 134, 144, 145), (134, 133, 143, 144), (133, 132, 142, 143), (132, 131, 141, 142), (131, 130, 140, 141), (130, 129, 139, 140), (129, 128, 138, 139), (34, 127, 137, 33), (127, 126, 136, 137), (126, 125, 135, 136), (125, 124, 134, 135), (124, 123, 133, 134), (123, 122, 132, 133), (122, 121, 131, 132), (121, 120, 130, 131), (120, 119, 129, 130), (119, 118, 128, 129), (35, 117, 127, 34), (117, 116, 126, 127), (116, 115, 125, 126), (115, 114, 124, 125), (114, 113, 123, 124), (113, 112, 122, 123), (112, 111, 121, 122), (111, 110, 120, 121), (110, 109, 119, 120), (109, 108, 118, 119), (36, 107, 117, 35), (107, 106, 116, 117), (106, 105, 115, 116), (105, 104, 114, 115), (104, 103, 113, 114), (103, 102, 112, 113), (102, 101, 111, 112), (101, 100, 110, 111), (100, 99, 109, 110), (99, 98, 108, 109), (37, 97, 107, 36), (97, 96, 106, 107), (96, 95, 105, 106), (95, 94, 104, 105), (94, 93, 103, 104), (93, 92, 102, 103), (92, 91, 101, 102), (91, 90, 100, 101), (90, 89, 99, 100), (89, 88, 98, 99), (6, 77, 97, 37), (77, 76, 96, 97), (76, 75, 95, 96), (75, 74, 94, 95), (74, 73, 93, 94), (73, 72, 92, 93), (72, 71, 91, 92), (71, 70, 90, 91), (70, 69, 89, 90), (69, 68, 88, 89), (308, 537, 48, 0), (537, 547, 49, 48), (547, 557, 50, 49), (557, 567, 51, 50), (567, 577, 52, 51), (577, 587, 53, 52), (587, 597, 54, 53), (597, 607, 55, 54), (607, 617, 56, 55), (617, 627, 57, 56), (28, 187, 87, 4), (187, 186, 86, 87), (186, 185, 85, 86), (185, 184, 84, 85), (184, 183, 83, 84), (183, 182, 82, 83), (182, 181, 81, 82), (181, 180, 80, 81), (180, 179, 79, 80), (179, 178, 78, 79), (288, 637, 77, 6), (637, 647, 76, 77), (647, 657, 75, 76), (657, 667, 74, 75), (667, 677, 73, 74), (677, 687, 72, 73), (687, 697, 71, 72), (697, 707, 70, 71), (707, 717, 69, 70), (717, 727, 68, 69), (8, 287, 67, 2), (287, 286, 66, 67), (286, 285, 65, 66), (285, 284, 64, 65), (284, 283, 63, 64), (283, 282, 62, 63), (282, 281, 61, 62), (281, 280, 60, 61), (280, 279, 59, 60), (279, 278, 58, 59), (59, 58, 718, 708), (708, 718, 719, 709), (709, 719, 720, 710), (710, 720, 721, 711), (711, 721, 722, 712), (712, 722, 723, 713), (713, 723, 724, 714), (714, 724, 725, 715), (715, 725, 726, 716), (716, 726, 727, 717), (60, 59, 708, 698), (698, 708, 709, 699), (699, 709, 710, 700), (700, 710, 711, 701), (701, 711, 712, 702), (702, 712, 713, 703), (703, 713, 714, 704), (704, 714, 715, 705), (705, 715, 716, 706), (706, 716, 717, 707), (61, 60, 698, 688), (688, 698, 699, 689), (689, 699, 700, 690), (690, 700, 701, 691), (691, 701, 702, 692), (692, 702, 703, 693), (693, 703, 704, 694), (694, 704, 705, 695), (695, 705, 706, 696), (696, 706, 707, 697), (62, 61, 688, 678), (678, 688, 689, 679), (679, 689, 690, 680), (680, 690, 691, 681), (681, 691, 692, 682), (682, 692, 693, 683), (683, 693, 694, 684), (684, 694, 695, 685), (685, 695, 696, 686), (686, 696, 697, 687), (63, 62, 678, 668), (668, 678, 679, 669), (669, 679, 680, 670), (670, 680, 681, 671), (671, 681, 682, 672), (672, 682, 683, 673), (673, 683, 684, 674), (674, 684, 685, 675), (675, 685, 686, 676), (676, 686, 687, 677), (64, 63, 668, 658), (658, 668, 669, 659), (659, 669, 670, 660), (660, 670, 671, 661), (661, 671, 672, 662), (662, 672, 673, 663), (663, 673, 674, 664), (664, 674, 675, 665), (665, 675, 676, 666), (666, 676, 677, 667), (65, 64, 658, 648), (648, 658, 659, 649), (649, 659, 660, 650), (650, 660, 661, 651), (651, 661, 662, 652), (652, 662, 663, 653), (653, 663, 664, 654), (654, 664, 665, 655), (655, 665, 666, 656), (656, 666, 667, 657), (66, 65, 648, 638), (638, 648, 649, 639), (639, 649, 650, 640), (640, 650, 651, 641), (641, 651, 652, 642), (642, 652, 653, 643), (643, 653, 654, 644), (644, 654, 655, 645), (645, 655, 656, 646), (646, 656, 657, 647), (67, 66, 638, 628), (628, 638, 639, 629), (629, 639, 640, 630), (630, 640, 641, 631), (631, 641, 642, 632), (632, 642, 643, 633), (633, 643, 644, 634), (634, 644, 645, 635), (635, 645, 646, 636), (636, 646, 647, 637), (2, 67, 628, 297), (297, 628, 629, 296), (296, 629, 630, 295), (295, 630, 631, 294), (294, 631, 632, 293), (293, 632, 633, 292), (292, 633, 634, 291), (291, 634, 635, 290), (290, 635, 636, 289), (289, 636, 637, 288), (79, 78, 618, 608), (608, 618, 619, 609), (609, 619, 620, 610), (610, 620, 621, 611), (611, 621, 622, 612), (612, 622, 623, 613), (613, 623, 624, 614), (614, 624, 625, 615), (615, 625, 626, 616), (616, 626, 627, 617), (80, 79, 608, 598), (598, 608, 609, 599), (599, 609, 610, 600), (600, 610, 611, 601), (601, 611, 612, 602), (602, 612, 613, 603), (603, 613, 614, 604), (604, 614, 615, 605), (605, 615, 616, 606), (606, 616, 617, 607), (81, 80, 598, 588), (588, 598, 599, 589), (589, 599, 600, 590), (590, 600, 601, 591), (591, 601, 602, 592), (592, 602, 603, 593), (593, 603, 604, 594), (594, 604, 605, 595), (595, 605, 606, 596), (596, 606, 607, 597), (82, 81, 588, 578), (578, 588, 589, 579), (579, 589, 590, 580), (580, 590, 591, 581), (581, 591, 592, 582), (582, 592, 593, 583), (583, 593, 594, 584), (584, 594, 595, 585), (585, 595, 596, 586), (586, 596, 597, 587), (83, 82, 578, 568), (568, 578, 579, 569), (569, 579, 580, 570), (570, 580, 581, 571), (571, 581, 582, 572), (572, 582, 583, 573), (573, 583, 584, 574), (574, 584, 585, 575), (575, 585, 586, 576), (576, 586, 587, 577), (84, 83, 568, 558), (558, 568, 569, 559), (559, 569, 570, 560), (560, 570, 571, 561), (561, 571, 572, 562), (562, 572, 573, 563), (563, 573, 574, 564), (564, 574, 575, 565), (565, 575, 576, 566), (566, 576, 577, 567), (85, 84, 558, 548), (548, 558, 559, 549), (549, 559, 560, 550), (550, 560, 561, 551), (551, 561, 562, 552), (552, 562, 563, 553), (553, 563, 564, 554), (554, 564, 565, 555), (555, 565, 566, 556), (556, 566, 567, 557), (86, 85, 548, 538), (538, 548, 549, 539), (539, 549, 550, 540), (540, 550, 551, 541), (541, 551, 552, 542), (542, 552, 553, 543), (543, 553, 554, 544), (544, 554, 555, 545), (545, 555, 556, 546), (546, 556, 557, 547), (87, 86, 538, 528), (528, 538, 539, 529), (529, 539, 540, 530), (530, 540, 541, 531), (531, 541, 542, 532), (532, 542, 543, 533), (533, 543, 544, 534), (534, 544, 545, 535), (535, 545, 546, 536), (536, 546, 547, 537), (4, 87, 528, 317), (317, 528, 529, 316), (316, 529, 530, 315), (315, 530, 531, 314), (314, 531, 532, 313), (313, 532, 533, 312), (312, 533, 534, 311), (311, 534, 535, 310), (310, 535, 536, 309), (309, 536, 537, 308), (16, 517, 527, 17), (517, 516, 526, 527), (516, 515, 525, 526), (515, 514, 524, 525), (514, 513, 523, 524), (513, 512, 522, 523), (512, 511, 521, 522), (511, 510, 520, 521), (510, 509, 519, 520), (509, 508, 518, 519), (15, 507, 517, 16), (507, 506, 516, 517), (506, 505, 515, 516), (505, 504, 514, 515), (504, 503, 513, 514), (503, 502, 512, 513), (502, 501, 511, 512), (501, 500, 510, 511), (500, 499, 509, 510), (499, 498, 508, 509), (14, 497, 507, 15), (497, 496, 506, 507), (496, 495, 505, 506), (495, 494, 504, 505), (494, 493, 503, 504), (493, 492, 502, 503), (492, 491, 501, 502), (491, 490, 500, 501), (490, 489, 499, 500), (489, 488, 498, 499), (13, 487, 497, 14), (487, 486, 496, 497), (486, 485, 495, 496), (485, 484, 494, 495), (484, 483, 493, 494), (483, 482, 492, 493), (482, 481, 491, 492), (481, 480, 490, 491), (480, 479, 489, 490), (479, 478, 488, 489), (12, 477, 487, 13), (477, 476, 486, 487), (476, 475, 485, 486), (475, 474, 484, 485), (474, 473, 483, 484), (473, 472, 482, 483), (472, 471, 481, 482), (471, 470, 480, 481), (470, 469, 479, 480), (469, 468, 478, 479), (11, 467, 477, 12), (467, 466, 476, 477), (466, 465, 475, 476), (465, 464, 474, 475), (464, 463, 473, 474), (463, 462, 472, 473), (462, 461, 471, 472), (461, 460, 470, 471), (460, 459, 469, 470), (459, 458, 468, 469), (10, 457, 467, 11), (457, 456, 466, 467), (456, 455, 465, 466), (455, 454, 464, 465), (454, 453, 463, 464), (453, 452, 462, 463), (452, 451, 461, 462), (451, 450, 460, 461), (450, 449, 459, 460), (449, 448, 458, 459), (9, 447, 457, 10), (447, 446, 456, 457), (446, 445, 455, 456), (445, 444, 454, 455), (444, 443, 453, 454), (443, 442, 452, 453), (442, 441, 451, 452), (441, 440, 450, 451), (440, 439, 449, 450), (439, 438, 448, 449), (8, 437, 447, 9), (437, 436, 446, 447), (436, 435, 445, 446), (435, 434, 444, 445), (434, 433, 443, 444), (433, 432, 442, 443), (432, 431, 441, 442), (431, 430, 440, 441), (430, 429, 439, 440), (429, 428, 438, 439), (2, 297, 437, 8), (297, 296, 436, 437), (296, 295, 435, 436), (295, 294, 434, 435), (294, 293, 433, 434), (293, 292, 432, 433), (292, 291, 431, 432), (291, 290, 430, 431), (290, 289, 429, 430), (289, 288, 428, 429), (46, 417, 427, 47), (417, 416, 426, 427), (416, 415, 425, 426), (415, 414, 424, 425), (414, 413, 423, 424), (413, 412, 422, 423), (412, 411, 421, 422), (411, 410, 420, 421), (410, 409, 419, 420), (409, 408, 418, 419), (45, 407, 417, 46), (407, 406, 416, 417), (406, 405, 415, 416), (405, 404, 414, 415), (404, 403, 413, 414), (403, 402, 412, 413), (402, 401, 411, 412), (401, 400, 410, 411), (400, 399, 409, 410), (399, 398, 408, 409), (44, 397, 407, 45), (397, 396, 406, 407), (396, 395, 405, 406), (395, 394, 404, 405), (394, 393, 403, 404), (393, 392, 402, 403), (392, 391, 401, 402), (391, 390, 400, 401), (390, 389, 399, 400), (389, 388, 398, 399), (43, 387, 397, 44), (387, 386, 396, 397), (386, 385, 395, 396), (385, 384, 394, 395), (384, 383, 393, 394), (383, 382, 392, 393), (382, 381, 391, 392), (381, 380, 390, 391), (380, 379, 389, 390), (379, 378, 388, 389), (42, 377, 387, 43), (377, 376, 386, 387), (376, 375, 385, 386), (375, 374, 384, 385), (374, 373, 383, 384), (373, 372, 382, 383), (372, 371, 381, 382), (371, 370, 380, 381), (370, 369, 379, 380), (369, 368, 378, 379), (41, 367, 377, 42), (367, 366, 376, 377), (366, 365, 375, 376), (365, 364, 374, 375), (364, 363, 373, 374), (363, 362, 372, 373), (362, 361, 371, 372), (361, 360, 370, 371), (360, 359, 369, 370), (359, 358, 368, 369), (40, 357, 367, 41), (357, 356, 366, 367), (356, 355, 365, 366), (355, 354, 364, 365), (354, 353, 363, 364), (353, 352, 362, 363), (352, 351, 361, 362), (351, 350, 360, 361), (350, 349, 359, 360), (349, 348, 358, 359), (39, 347, 357, 40), (347, 346, 356, 357), (346, 345, 355, 356), (345, 344, 354, 355), (344, 343, 353, 354), (343, 342, 352, 353), (342, 341, 351, 352), (341, 340, 350, 351), (340, 339, 349, 350), (339, 338, 348, 349), (38, 337, 347, 39), (337, 336, 346, 347), (336, 335, 345, 346), (335, 334, 344, 345), (334, 333, 343, 344), (333, 332, 342, 343), (332, 331, 341, 342), (331, 330, 340, 341), (330, 329, 339, 340), (329, 328, 338, 339), (7, 307, 337, 38), (307, 306, 336, 337), (306, 305, 335, 336), (305, 304, 334, 335), (304, 303, 333, 334), (303, 302, 332, 333), (302, 301, 331, 332), (301, 300, 330, 331), (300, 299, 329, 330), (299, 298, 328, 329), (47, 427, 318, 5), (427, 426, 319, 318), (426, 425, 320, 319), (425, 424, 321, 320), (424, 423, 322, 321), (423, 422, 323, 322), (422, 421, 324, 323), (421, 420, 325, 324), (420, 419, 326, 325), (419, 418, 327, 326), (17, 527, 308, 0), (527, 526, 309, 308), (526, 525, 310, 309), (525, 524, 311, 310), (524, 523, 312, 311), (523, 522, 313, 312), (522, 521, 314, 313), (521, 520, 315, 314), (520, 519, 316, 315), (519, 518, 317, 316), (78, 5, 318, 618), (618, 318, 319, 619), (619, 319, 320, 620), (620, 320, 321, 621), (621, 321, 322, 622), (622, 322, 323, 623), (623, 323, 324, 624), (624, 324, 325, 625), (625, 325, 326, 626), (626, 326, 327, 627), (58, 3, 298, 718), (718, 298, 299, 719), (719, 299, 300, 720), (720, 300, 301, 721), (721, 301, 302, 722), (722, 302, 303, 723), (723, 303, 304, 724), (724, 304, 305, 725), (725, 305, 306, 726), (726, 306, 307, 727)])
_uv = me_cube_002.uv_layers.new(name='UVMap')
_uv.uv.foreach_set('vector', [0.6023, 0.2273, 0.625, 0.2273, 0.625, 0.25, 0.6023, 0.25, 0.6023, 0.4773, 0.625, 0.4773, 0.625, 0.5, 0.6023, 0.5, 0.6023, 0.7273, 0.625, 0.7273, 0.625, 0.75, 0.6023, 0.75, 0.6023, 0.9773, 0.625, 0.9773, 0.625, 1.0, 0.6023, 1.0, 0.3523, 0.7273, 0.375, 0.7273, 0.375, 0.75, 0.3523, 0.75, 0.8523, 0.7273, 0.875, 0.7273, 0.875, 0.75, 0.8523, 0.75, 0.8523, 0.5, 0.875, 0.5, 0.875, 0.5227, 0.8523, 0.5227, 0.8523, 0.5227, 0.875, 0.5227, 0.875, 0.5455, 0.8523, 0.5455, 0.8523, 0.5455, 0.875, 0.5455, 0.875, 0.5682, 0.8523, 0.5682, 0.8523, 0.5682, 0.875, 0.5682, 0.875, 0.5909, 0.8523, 0.5909, 0.8523, 0.5909, 0.875, 0.5909, 0.875, 0.6136, 0.8523, 0.6136, 0.8523, 0.6136, 0.875, 0.6136, 0.875, 0.6364, 0.8523, 0.6364, 0.8523, 0.6364, 0.875, 0.6364, 0.875, 0.6591, 0.8523, 0.6591, 0.8523, 0.6591, 0.875, 0.6591, 0.875, 0.6818, 0.8523, 0.6818, 0.8523, 0.6818, 0.875, 0.6818, 0.875, 0.7045, 0.8523, 0.7045, 0.8523, 0.7045, 0.875, 0.7045, 0.875, 0.7273, 0.8523, 0.7273, 0.3523, 0.5, 0.375, 0.5, 0.375, 0.5227, 0.3523, 0.5227, 0.3523, 0.5227, 0.375, 0.5227, 0.375, 0.5455, 0.3523, 0.5455, 0.3523, 0.5455, 0.375, 0.5455, 0.375, 0.5682, 0.3523, 0.5682, 0.3523, 0.5682, 0.375, 0.5682, 0.375, 0.5909, 0.3523, 0.5909, 0.3523, 0.5909, 0.375, 0.5909, 0.375, 0.6136, 0.3523, 0.6136, 0.3523, 0.6136, 0.375, 0.6136, 0.375, 0.6364, 0.3523, 0.6364, 0.3523, 0.6364, 0.375, 0.6364, 0.375, 0.6591, 0.3523, 0.6591, 0.3523, 0.6591, 0.375, 0.6591, 0.375, 0.6818, 0.3523, 0.6818, 0.3523, 0.6818, 0.375, 0.6818, 0.375, 0.7045, 0.3523, 0.7045, 0.3523, 0.7045, 0.375, 0.7045, 0.375, 0.7273, 0.3523, 0.7273, 0.6023, 0.5, 0.625, 0.5, 0.625, 0.5227, 0.6023, 0.5227, 0.6023, 0.5227, 0.625, 0.5227, 0.625, 0.5455, 0.6023, 0.5455, 0.6023, 0.5455, 0.625, 0.5455, 0.625, 0.5682, 0.6023, 0.5682, 0.6023, 0.5682, 0.625, 0.5682, 0.625, 0.5909, 0.6023, 0.5909, 0.6023, 0.5909, 0.625, 0.5909, 0.625, 0.6136, 0.6023, 0.6136, 0.6023, 0.6136, 0.625, 0.6136, 0.625, 0.6364, 0.6023, 0.6364, 0.6023, 0.6364, 0.625, 0.6364, 0.625, 0.6591, 0.6023, 0.6591, 0.6023, 0.6591, 0.625, 0.6591, 0.625, 0.6818, 0.6023, 0.6818, 0.6023, 0.6818, 0.625, 0.6818, 0.625, 0.7045, 0.6023, 0.7045, 0.6023, 0.7045, 0.625, 0.7045, 0.625, 0.7273, 0.6023, 0.7273, 0.6023, 0.0, 0.625, 0.0, 0.625, 0.02273, 0.6023, 0.02273, 0.6023, 0.02273, 0.625, 0.02273, 0.625, 0.04545, 0.6023, 0.04545, 0.6023, 0.04545, 0.625, 0.04545, 0.625, 0.06818, 0.6023, 0.06818, 0.6023, 0.06818, 0.625, 0.06818, 0.625, 0.09091, 0.6023, 0.09091, 0.6023, 0.09091, 0.625, 0.09091, 0.625, 0.1136, 0.6023, 0.1136, 0.6023, 0.1136, 0.625, 0.1136, 0.625, 0.1364, 0.6023, 0.1364, 0.6023, 0.1364, 0.625, 0.1364, 0.625, 0.1591, 0.6023, 0.1591, 0.6023, 0.1591, 0.625, 0.1591, 0.625, 0.1818, 0.6023, 0.1818, 0.6023, 0.1818, 0.625, 0.1818, 0.625, 0.2045, 0.6023, 0.2045, 0.6023, 0.2045, 0.625, 0.2045, 0.625, 0.2273, 0.6023, 0.2273, 0.375, 0.2045, 0.3977, 0.2045, 0.3977, 0.2273, 0.375, 0.2273, 0.3977, 0.2045, 0.4205, 0.2045, 0.4205, 0.2273, 0.3977, 0.2273, 0.4205, 0.2045, 0.4432, 0.2045, 0.4432, 0.2273, 0.4205, 0.2273, 0.4432, 0.2045, 0.4659, 0.2045, 0.4659, 0.2273, 0.4432, 0.2273, 0.4659, 0.2045, 0.4886, 0.2045, 0.4886, 0.2273, 0.4659, 0.2273, 0.4886, 0.2045, 0.5114, 0.2045, 0.5114, 0.2273, 0.4886, 0.2273, 0.5114, 0.2045, 0.5341, 0.2045, 0.5341, 0.2273, 0.5114, 0.2273, 0.5341, 0.2045, 0.5568, 0.2045, 0.5568, 0.2273, 0.5341, 0.2273, 0.5568, 0.2045, 0.5795, 0.2045, 0.5795, 0.2273, 0.5568, 0.2273, 0.5795, 0.2045, 0.6023, 0.2045, 0.6023, 0.2273, 0.5795, 0.2273, 0.375, 0.1818, 0.3977, 0.1818, 0.3977, 0.2045, 0.375, 0.2045, 0.3977, 0.1818, 0.4205, 0.1818, 0.4205, 0.2045, 0.3977, 0.2045, 0.4205, 0.1818, 0.4432, 0.1818, 0.4432, 0.2045, 0.4205, 0.2045, 0.4432, 0.1818, 0.4659, 0.1818, 0.4659, 0.2045, 0.4432, 0.2045, 0.4659, 0.1818, 0.4886, 0.1818, 0.4886, 0.2045, 0.4659, 0.2045, 0.4886, 0.1818, 0.5114, 0.1818, 0.5114, 0.2045, 0.4886, 0.2045, 0.5114, 0.1818, 0.5341, 0.1818, 0.5341, 0.2045, 0.5114, 0.2045, 0.5341, 0.1818, 0.5568, 0.1818, 0.5568, 0.2045, 0.5341, 0.2045, 0.5568, 0.1818, 0.5795, 0.1818, 0.5795, 0.2045, 0.5568, 0.2045, 0.5795, 0.1818, 0.6023, 0.1818, 0.6023, 0.2045, 0.5795, 0.2045, 0.375, 0.1591, 0.3977, 0.1591, 0.3977, 0.1818, 0.375, 0.1818, 0.3977, 0.1591, 0.4205, 0.1591, 0.4205, 0.1818, 0.3977, 0.1818, 0.4205, 0.1591, 0.4432, 0.1591, 0.4432, 0.1818, 0.4205, 0.1818, 0.4432, 0.1591, 0.4659, 0.1591, 0.4659, 0.1818, 0.4432, 0.1818, 0.4659, 0.1591, 0.4886, 0.1591, 0.4886, 0.1818, 0.4659, 0.1818, 0.4886, 0.1591, 0.5114, 0.1591, 0.5114, 0.1818, 0.4886, 0.1818, 0.5114, 0.1591, 0.5341, 0.1591, 0.5341, 0.1818, 0.5114, 0.1818, 0.5341, 0.1591, 0.5568, 0.1591, 0.5568, 0.1818, 0.5341, 0.1818, 0.5568, 0.1591, 0.5795, 0.1591, 0.5795, 0.1818, 0.5568, 0.1818, 0.5795, 0.1591, 0.6023, 0.1591, 0.6023, 0.1818, 0.5795, 0.1818, 0.375, 0.1364, 0.3977, 0.1364, 0.3977, 0.1591, 0.375, 0.1591, 0.3977, 0.1364, 0.4205, 0.1364, 0.4205, 0.1591, 0.3977, 0.1591, 0.4205, 0.1364, 0.4432, 0.1364, 0.4432, 0.1591, 0.4205, 0.1591, 0.4432, 0.1364, 0.4659, 0.1364, 0.4659, 0.1591, 0.4432, 0.1591, 0.4659, 0.1364, 0.4886, 0.1364, 0.4886, 0.1591, 0.4659, 0.1591, 0.4886, 0.1364, 0.5114, 0.1364, 0.5114, 0.1591, 0.4886, 0.1591, 0.5114, 0.1364, 0.5341, 0.1364, 0.5341, 0.1591, 0.5114, 0.1591, 0.5341, 0.1364, 0.5568, 0.1364, 0.5568, 0.1591, 0.5341, 0.1591, 0.5568, 0.1364, 0.5795, 0.1364, 0.5795, 0.1591, 0.5568, 0.1591, 0.5795, 0.1364, 0.6023, 0.1364, 0.6023, 0.1591, 0.5795, 0.1591, 0.375, 0.1136, 0.3977, 0.1136, 0.3977, 0.1364, 0.375, 0.1364, 0.3977, 0.1136, 0.4205, 0.1136, 0.4205, 0.1364, 0.3977, 0.1364, 0.4205, 0.1136, 0.4432, 0.1136, 0.4432, 0.1364, 0.4205, 0.1364, 0.4432, 0.1136, 0.4659, 0.1136, 0.4659, 0.1364, 0.4432, 0.1364, 0.4659, 0.1136, 0.4886, 0.1136, 0.4886, 0.1364, 0.4659, 0.1364, 0.4886, 0.1136, 0.5114, 0.1136, 0.5114, 0.1364, 0.4886, 0.1364, 0.5114, 0.1136, 0.5341, 0.1136, 0.5341, 0.1364, 0.5114, 0.1364, 0.5341, 0.1136, 0.5568, 0.1136, 0.5568, 0.1364, 0.5341, 0.1364, 0.5568, 0.1136, 0.5795, 0.1136, 0.5795, 0.1364, 0.5568, 0.1364, 0.5795, 0.1136, 0.6023, 0.1136, 0.6023, 0.1364, 0.5795, 0.1364, 0.375, 0.09091, 0.3977, 0.09091, 0.3977, 0.1136, 0.375, 0.1136, 0.3977, 0.09091, 0.4205, 0.09091, 0.4205, 0.1136, 0.3977, 0.1136, 0.4205, 0.09091, 0.4432, 0.09091, 0.4432, 0.1136, 0.4205, 0.1136, 0.4432, 0.09091, 0.4659, 0.09091, 0.4659, 0.1136, 0.4432, 0.1136, 0.4659, 0.09091, 0.4886, 0.09091, 0.4886, 0.1136, 0.4659, 0.1136, 0.4886, 0.09091, 0.5114, 0.09091, 0.5114, 0.1136, 0.4886, 0.1136, 0.5114, 0.09091, 0.5341, 0.09091, 0.5341, 0.1136, 0.5114, 0.1136, 0.5341, 0.09091, 0.5568, 0.09091, 0.5568, 0.1136, 0.5341, 0.1136, 0.5568, 0.09091, 0.5795, 0.09091, 0.5795, 0.1136, 0.5568, 0.1136, 0.5795, 0.09091, 0.6023, 0.09091, 0.6023, 0.1136, 0.5795, 0.1136, 0.375, 0.06818, 0.3977, 0.06818, 0.3977, 0.09091, 0.375, 0.09091, 0.3977, 0.06818, 0.4205, 0.06818, 0.4205, 0.09091, 0.3977, 0.09091, 0.4205, 0.06818, 0.4432, 0.06818, 0.4432, 0.09091, 0.4205, 0.09091, 0.4432, 0.06818, 0.4659, 0.06818, 0.4659, 0.09091, 0.4432, 0.09091, 0.4659, 0.06818, 0.4886, 0.06818, 0.4886, 0.09091, 0.4659, 0.09091, 0.4886, 0.06818, 0.5114, 0.06818, 0.5114, 0.09091, 0.4886, 0.09091, 0.5114, 0.06818, 0.5341, 0.06818, 0.5341, 0.09091, 0.5114, 0.09091, 0.5341, 0.06818, 0.5568, 0.06818, 0.5568, 0.09091, 0.5341, 0.09091, 0.5568, 0.06818, 0.5795, 0.06818, 0.5795, 0.09091, 0.5568, 0.09091, 0.5795, 0.06818, 0.6023, 0.06818, 0.6023, 0.09091, 0.5795, 0.09091, 0.375, 0.04545, 0.3977, 0.04545, 0.3977, 0.06818, 0.375, 0.06818, 0.3977, 0.04545, 0.4205, 0.04545, 0.4205, 0.06818, 0.3977, 0.06818, 0.4205, 0.04545, 0.4432, 0.04545, 0.4432, 0.06818, 0.4205, 0.06818, 0.4432, 0.04545, 0.4659, 0.04545, 0.4659, 0.06818, 0.4432, 0.06818, 0.4659, 0.04545, 0.4886, 0.04545, 0.4886, 0.06818, 0.4659, 0.06818, 0.4886, 0.04545, 0.5114, 0.04545, 0.5114, 0.06818, 0.4886, 0.06818, 0.5114, 0.04545, 0.5341, 0.04545, 0.5341, 0.06818, 0.5114, 0.06818, 0.5341, 0.04545, 0.5568, 0.04545, 0.5568, 0.06818, 0.5341, 0.06818, 0.5568, 0.04545, 0.5795, 0.04545, 0.5795, 0.06818, 0.5568, 0.06818, 0.5795, 0.04545, 0.6023, 0.04545, 0.6023, 0.06818, 0.5795, 0.06818, 0.375, 0.02273, 0.3977, 0.02273, 0.3977, 0.04545, 0.375, 0.04545, 0.3977, 0.02273, 0.4205, 0.02273, 0.4205, 0.04545, 0.3977, 0.04545, 0.4205, 0.02273, 0.4432, 0.02273, 0.4432, 0.04545, 0.4205, 0.04545, 0.4432, 0.02273, 0.4659, 0.02273, 0.4659, 0.04545, 0.4432, 0.04545, 0.4659, 0.02273, 0.4886, 0.02273, 0.4886, 0.04545, 0.4659, 0.04545, 0.4886, 0.02273, 0.5114, 0.02273, 0.5114, 0.04545, 0.4886, 0.04545, 0.5114, 0.02273, 0.5341, 0.02273, 0.5341, 0.04545, 0.5114, 0.04545, 0.5341, 0.02273, 0.5568, 0.02273, 0.5568, 0.04545, 0.5341, 0.04545, 0.5568, 0.02273, 0.5795, 0.02273, 0.5795, 0.04545, 0.5568, 0.04545, 0.5795, 0.02273, 0.6023, 0.02273, 0.6023, 0.04545, 0.5795, 0.04545, 0.375, 0.0, 0.3977, 0.0, 0.3977, 0.02273, 0.375, 0.02273, 0.3977, 0.0, 0.4205, 0.0, 0.4205, 0.02273, 0.3977, 0.02273, 0.4205, 0.0, 0.4432, 0.0, 0.4432, 0.02273, 0.4205, 0.02273, 0.4432, 0.0, 0.4659, 0.0, 0.4659, 0.02273, 0.4432, 0.02273, 0.4659, 0.0, 0.4886, 0.0, 0.4886, 0.02273, 0.4659, 0.02273, 0.4886, 0.0, 0.5114, 0.0, 0.5114, 0.02273, 0.4886, 0.02273, 0.5114, 0.0, 0.5341, 0.0, 0.5341, 0.02273, 0.5114, 0.02273, 0.5341, 0.0, 0.5568, 0.0, 0.5568, 0.02273, 0.5341, 0.02273, 0.5568, 0.0, 0.5795, 0.0, 0.5795, 0.02273, 0.5568, 0.02273, 0.5795, 0.0, 0.6023, 0.0, 0.6023, 0.02273, 0.5795, 0.02273, 0.375, 0.7045, 0.3977, 0.7045, 0.3977, 0.7273, 0.375, 0.7273, 0.3977, 0.7045, 0.4205, 0.7045, 0.4205, 0.7273, 0.3977, 0.7273, 0.4205, 0.7045, 0.4432, 0.7045, 0.4432, 0.7273, 0.4205, 0.7273, 0.4432, 0.7045, 0.4659, 0.7045, 0.4659, 0.7273, 0.4432, 0.7273, 0.4659, 0.7045, 0.4886, 0.7045, 0.4886, 0.7273, 0.4659, 0.7273, 0.4886, 0.7045, 0.5114, 0.7045, 0.5114, 0.7273, 0.4886, 0.7273, 0.5114, 0.7045, 0.5341, 0.7045, 0.5341, 0.7273, 0.5114, 0.7273, 0.5341, 0.7045, 0.5568, 0.7045, 0.5568, 0.7273, 0.5341, 0.7273, 0.5568, 0.7045, 0.5795, 0.7045, 0.5795, 0.7273, 0.5568, 0.7273, 0.5795, 0.7045, 0.6023, 0.7045, 0.6023, 0.7273, 0.5795, 0.7273, 0.375, 0.6818, 0.3977, 0.6818, 0.3977, 0.7045, 0.375, 0.7045, 0.3977, 0.6818, 0.4205, 0.6818, 0.4205, 0.7045, 0.3977, 0.7045, 0.4205, 0.6818, 0.4432, 0.6818, 0.4432, 0.7045, 0.4205, 0.7045, 0.4432, 0.6818, 0.4659, 0.6818, 0.4659, 0.7045, 0.4432, 0.7045, 0.4659, 0.6818, 0.4886, 0.6818, 0.4886, 0.7045, 0.4659, 0.7045, 0.4886, 0.6818, 0.5114, 0.6818, 0.5114, 0.7045, 0.4886, 0.7045, 0.5114, 0.6818, 0.5341, 0.6818, 0.5341, 0.7045, 0.5114, 0.7045, 0.5341, 0.6818, 0.5568, 0.6818, 0.5568, 0.7045, 0.5341, 0.7045, 0.5568, 0.6818, 0.5795, 0.6818, 0.5795, 0.7045, 0.5568, 0.7045, 0.5795, 0.6818, 0.6023, 0.6818, 0.6023, 0.7045, 0.5795, 0.7045, 0.375, 0.6591, 0.3977, 0.6591, 0.3977, 0.6818, 0.375, 0.6818, 0.3977, 0.6591, 0.4205, 0.6591, 0.4205, 0.6818, 0.3977, 0.6818, 0.4205, 0.6591, 0.4432, 0.6591, 0.4432, 0.6818, 0.4205, 0.6818, 0.4432, 0.6591, 0.4659, 0.6591, 0.4659, 0.6818, 0.4432, 0.6818, 0.4659, 0.6591, 0.4886, 0.6591, 0.4886, 0.6818, 0.4659, 0.6818, 0.4886, 0.6591, 0.5114, 0.6591, 0.5114, 0.6818, 0.4886, 0.6818, 0.5114, 0.6591, 0.5341, 0.6591, 0.5341, 0.6818, 0.5114, 0.6818, 0.5341, 0.6591, 0.5568, 0.6591, 0.5568, 0.6818, 0.5341, 0.6818, 0.5568, 0.6591, 0.5795, 0.6591, 0.5795, 0.6818, 0.5568, 0.6818, 0.5795, 0.6591, 0.6023, 0.6591, 0.6023, 0.6818, 0.5795, 0.6818, 0.375, 0.6364, 0.3977, 0.6364, 0.3977, 0.6591, 0.375, 0.6591, 0.3977, 0.6364, 0.4205, 0.6364, 0.4205, 0.6591, 0.3977, 0.6591, 0.4205, 0.6364, 0.4432, 0.6364, 0.4432, 0.6591, 0.4205, 0.6591, 0.4432, 0.6364, 0.4659, 0.6364, 0.4659, 0.6591, 0.4432, 0.6591, 0.4659, 0.6364, 0.4886, 0.6364, 0.4886, 0.6591, 0.4659, 0.6591, 0.4886, 0.6364, 0.5114, 0.6364, 0.5114, 0.6591, 0.4886, 0.6591, 0.5114, 0.6364, 0.5341, 0.6364, 0.5341, 0.6591, 0.5114, 0.6591, 0.5341, 0.6364, 0.5568, 0.6364, 0.5568, 0.6591, 0.5341, 0.6591, 0.5568, 0.6364, 0.5795, 0.6364, 0.5795, 0.6591, 0.5568, 0.6591, 0.5795, 0.6364, 0.6023, 0.6364, 0.6023, 0.6591, 0.5795, 0.6591, 0.375, 0.6136, 0.3977, 0.6136, 0.3977, 0.6364, 0.375, 0.6364, 0.3977, 0.6136, 0.4205, 0.6136, 0.4205, 0.6364, 0.3977, 0.6364, 0.4205, 0.6136, 0.4432, 0.6136, 0.4432, 0.6364, 0.4205, 0.6364, 0.4432, 0.6136, 0.4659, 0.6136, 0.4659, 0.6364, 0.4432, 0.6364, 0.4659, 0.6136, 0.4886, 0.6136, 0.4886, 0.6364, 0.4659, 0.6364, 0.4886, 0.6136, 0.5114, 0.6136, 0.5114, 0.6364, 0.4886, 0.6364, 0.5114, 0.6136, 0.5341, 0.6136, 0.5341, 0.6364, 0.5114, 0.6364, 0.5341, 0.6136, 0.5568, 0.6136, 0.5568, 0.6364, 0.5341, 0.6364, 0.5568, 0.6136, 0.5795, 0.6136, 0.5795, 0.6364, 0.5568, 0.6364, 0.5795, 0.6136, 0.6023, 0.6136, 0.6023, 0.6364, 0.5795, 0.6364, 0.375, 0.5909, 0.3977, 0.5909, 0.3977, 0.6136, 0.375, 0.6136, 0.3977, 0.5909, 0.4205, 0.5909, 0.4205, 0.6136, 0.3977, 0.6136, 0.4205, 0.5909, 0.4432, 0.5909, 0.4432, 0.6136, 0.4205, 0.6136, 0.4432, 0.5909, 0.4659, 0.5909, 0.4659, 0.6136, 0.4432, 0.6136, 0.4659, 0.5909, 0.4886, 0.5909, 0.4886, 0.6136, 0.4659, 0.6136, 0.4886, 0.5909, 0.5114, 0.5909, 0.5114, 0.6136, 0.4886, 0.6136, 0.5114, 0.5909, 0.5341, 0.5909, 0.5341, 0.6136, 0.5114, 0.6136, 0.5341, 0.5909, 0.5568, 0.5909, 0.5568, 0.6136, 0.5341, 0.6136, 0.5568, 0.5909, 0.5795, 0.5909, 0.5795, 0.6136, 0.5568, 0.6136, 0.5795, 0.5909, 0.6023, 0.5909, 0.6023, 0.6136, 0.5795, 0.6136, 0.375, 0.5682, 0.3977, 0.5682, 0.3977, 0.5909, 0.375, 0.5909, 0.3977, 0.5682, 0.4205, 0.5682, 0.4205, 0.5909, 0.3977, 0.5909, 0.4205, 0.5682, 0.4432, 0.5682, 0.4432, 0.5909, 0.4205, 0.5909, 0.4432, 0.5682, 0.4659, 0.5682, 0.4659, 0.5909, 0.4432, 0.5909, 0.4659, 0.5682, 0.4886, 0.5682, 0.4886, 0.5909, 0.4659, 0.5909, 0.4886, 0.5682, 0.5114, 0.5682, 0.5114, 0.5909, 0.4886, 0.5909, 0.5114, 0.5682, 0.5341, 0.5682, 0.5341, 0.5909, 0.5114, 0.5909, 0.5341, 0.5682, 0.5568, 0.5682, 0.5568, 0.5909, 0.5341, 0.5909, 0.5568, 0.5682, 0.5795, 0.5682, 0.5795, 0.5909, 0.5568, 0.5909, 0.5795, 0.5682, 0.6023, 0.5682, 0.6023, 0.5909, 0.5795, 0.5909, 0.375, 0.5455, 0.3977, 0.5455, 0.3977, 0.5682, 0.375, 0.5682, 0.3977, 0.5455, 0.4205, 0.5455, 0.4205, 0.5682, 0.3977, 0.5682, 0.4205, 0.5455, 0.4432, 0.5455, 0.4432, 0.5682, 0.4205, 0.5682, 0.4432, 0.5455, 0.4659, 0.5455, 0.4659, 0.5682, 0.4432, 0.5682, 0.4659, 0.5455, 0.4886, 0.5455, 0.4886, 0.5682, 0.4659, 0.5682, 0.4886, 0.5455, 0.5114, 0.5455, 0.5114, 0.5682, 0.4886, 0.5682, 0.5114, 0.5455, 0.5341, 0.5455, 0.5341, 0.5682, 0.5114, 0.5682, 0.5341, 0.5455, 0.5568, 0.5455, 0.5568, 0.5682, 0.5341, 0.5682, 0.5568, 0.5455, 0.5795, 0.5455, 0.5795, 0.5682, 0.5568, 0.5682, 0.5795, 0.5455, 0.6023, 0.5455, 0.6023, 0.5682, 0.5795, 0.5682, 0.375, 0.5227, 0.3977, 0.5227, 0.3977, 0.5455, 0.375, 0.5455, 0.3977, 0.5227, 0.4205, 0.5227, 0.4205, 0.5455, 0.3977, 0.5455, 0.4205, 0.5227, 0.4432, 0.5227, 0.4432, 0.5455, 0.4205, 0.5455, 0.4432, 0.5227, 0.4659, 0.5227, 0.4659, 0.5455, 0.4432, 0.5455, 0.4659, 0.5227, 0.4886, 0.5227, 0.4886, 0.5455, 0.4659, 0.5455, 0.4886, 0.5227, 0.5114, 0.5227, 0.5114, 0.5455, 0.4886, 0.5455, 0.5114, 0.5227, 0.5341, 0.5227, 0.5341, 0.5455, 0.5114, 0.5455, 0.5341, 0.5227, 0.5568, 0.5227, 0.5568, 0.5455, 0.5341, 0.5455, 0.5568, 0.5227, 0.5795, 0.5227, 0.5795, 0.5455, 0.5568, 0.5455, 0.5795, 0.5227, 0.6023, 0.5227, 0.6023, 0.5455, 0.5795, 0.5455, 0.375, 0.5, 0.3977, 0.5, 0.3977, 0.5227, 0.375, 0.5227, 0.3977, 0.5, 0.4205, 0.5, 0.4205, 0.5227, 0.3977, 0.5227, 0.4205, 0.5, 0.4432, 0.5, 0.4432, 0.5227, 0.4205, 0.5227, 0.4432, 0.5, 0.4659, 0.5, 0.4659, 0.5227, 0.4432, 0.5227, 0.4659, 0.5, 0.4886, 0.5, 0.4886, 0.5227, 0.4659, 0.5227, 0.4886, 0.5, 0.5114, 0.5, 0.5114, 0.5227, 0.4886, 0.5227, 0.5114, 0.5, 0.5341, 0.5, 0.5341, 0.5227, 0.5114, 0.5227, 0.5341, 0.5, 0.5568, 0.5, 0.5568, 0.5227, 0.5341, 0.5227, 0.5568, 0.5, 0.5795, 0.5, 0.5795, 0.5227, 0.5568, 0.5227, 0.5795, 0.5, 0.6023, 0.5, 0.6023, 0.5227, 0.5795, 0.5227, 0.375, 0.9773, 0.3977, 0.9773, 0.3977, 1.0, 0.375, 1.0, 0.3977, 0.9773, 0.4205, 0.9773, 0.4205, 1.0, 0.3977, 1.0, 0.4205, 0.9773, 0.4432, 0.9773, 0.4432, 1.0, 0.4205, 1.0, 0.4432, 0.9773, 0.4659, 0.9773, 0.4659, 1.0, 0.4432, 1.0, 0.4659, 0.9773, 0.4886, 0.9773, 0.4886, 1.0, 0.4659, 1.0, 0.4886, 0.9773, 0.5114, 0.9773, 0.5114, 1.0, 0.4886, 1.0, 0.5114, 0.9773, 0.5341, 0.9773, 0.5341, 1.0, 0.5114, 1.0, 0.5341, 0.9773, 0.5568, 0.9773, 0.5568, 1.0, 0.5341, 1.0, 0.5568, 0.9773, 0.5795, 0.9773, 0.5795, 1.0, 0.5568, 1.0, 0.5795, 0.9773, 0.6023, 0.9773, 0.6023, 1.0, 0.5795, 1.0, 0.375, 0.7273, 0.3977, 0.7273, 0.3977, 0.75, 0.375, 0.75, 0.3977, 0.7273, 0.4205, 0.7273, 0.4205, 0.75, 0.3977, 0.75, 0.4205, 0.7273, 0.4432, 0.7273, 0.4432, 0.75, 0.4205, 0.75, 0.4432, 0.7273, 0.4659, 0.7273, 0.4659, 0.75, 0.4432, 0.75, 0.4659, 0.7273, 0.4886, 0.7273, 0.4886, 0.75, 0.4659, 0.75, 0.4886, 0.7273, 0.5114, 0.7273, 0.5114, 0.75, 0.4886, 0.75, 0.5114, 0.7273, 0.5341, 0.7273, 0.5341, 0.75, 0.5114, 0.75, 0.5341, 0.7273, 0.5568, 0.7273, 0.5568, 0.75, 0.5341, 0.75, 0.5568, 0.7273, 0.5795, 0.7273, 0.5795, 0.75, 0.5568, 0.75, 0.5795, 0.7273, 0.6023, 0.7273, 0.6023, 0.75, 0.5795, 0.75, 0.375, 0.4773, 0.3977, 0.4773, 0.3977, 0.5, 0.375, 0.5, 0.3977, 0.4773, 0.4205, 0.4773, 0.4205, 0.5, 0.3977, 0.5, 0.4205, 0.4773, 0.4432, 0.4773, 0.4432, 0.5, 0.4205, 0.5, 0.4432, 0.4773, 0.4659, 0.4773, 0.4659, 0.5, 0.4432, 0.5, 0.4659, 0.4773, 0.4886, 0.4773, 0.4886, 0.5, 0.4659, 0.5, 0.4886, 0.4773, 0.5114, 0.4773, 0.5114, 0.5, 0.4886, 0.5, 0.5114, 0.4773, 0.5341, 0.4773, 0.5341, 0.5, 0.5114, 0.5, 0.5341, 0.4773, 0.5568, 0.4773, 0.5568, 0.5, 0.5341, 0.5, 0.5568, 0.4773, 0.5795, 0.4773, 0.5795, 0.5, 0.5568, 0.5, 0.5795, 0.4773, 0.6023, 0.4773, 0.6023, 0.5, 0.5795, 0.5, 0.375, 0.2273, 0.3977, 0.2273, 0.3977, 0.25, 0.375, 0.25, 0.3977, 0.2273, 0.4205, 0.2273, 0.4205, 0.25, 0.3977, 0.25, 0.4205, 0.2273, 0.4432, 0.2273, 0.4432, 0.25, 0.4205, 0.25, 0.4432, 0.2273, 0.4659, 0.2273, 0.4659, 0.25, 0.4432, 0.25, 0.4659, 0.2273, 0.4886, 0.2273, 0.4886, 0.25, 0.4659, 0.25, 0.4886, 0.2273, 0.5114, 0.2273, 0.5114, 0.25, 0.4886, 0.25, 0.5114, 0.2273, 0.5341, 0.2273, 0.5341, 0.25, 0.5114, 0.25, 0.5341, 0.2273, 0.5568, 0.2273, 0.5568, 0.25, 0.5341, 0.25, 0.5568, 0.2273, 0.5795, 0.2273, 0.5795, 0.25, 0.5568, 0.25, 0.5795, 0.2273, 0.6023, 0.2273, 0.6023, 0.25, 0.5795, 0.25, 0.5795, 0.25, 0.6023, 0.25, 0.6023, 0.2727, 0.5795, 0.2727, 0.5795, 0.2727, 0.6023, 0.2727, 0.6023, 0.2955, 0.5795, 0.2955, 0.5795, 0.2955, 0.6023, 0.2955, 0.6023, 0.3182, 0.5795, 0.3182, 0.5795, 0.3182, 0.6023, 0.3182, 0.6023, 0.3409, 0.5795, 0.3409, 0.5795, 0.3409, 0.6023, 0.3409, 0.6023, 0.3636, 0.5795, 0.3636, 0.5795, 0.3636, 0.6023, 0.3636, 0.6023, 0.3864, 0.5795, 0.3864, 0.5795, 0.3864, 0.6023, 0.3864, 0.6023, 0.4091, 0.5795, 0.4091, 0.5795, 0.4091, 0.6023, 0.4091, 0.6023, 0.4318, 0.5795, 0.4318, 0.5795, 0.4318, 0.6023, 0.4318, 0.6023, 0.4545, 0.5795, 0.4545, 0.5795, 0.4545, 0.6023, 0.4545, 0.6023, 0.4773, 0.5795, 0.4773, 0.5568, 0.25, 0.5795, 0.25, 0.5795, 0.2727, 0.5568, 0.2727, 0.5568, 0.2727, 0.5795, 0.2727, 0.5795, 0.2955, 0.5568, 0.2955, 0.5568, 0.2955, 0.5795, 0.2955, 0.5795, 0.3182, 0.5568, 0.3182, 0.5568, 0.3182, 0.5795, 0.3182, 0.5795, 0.3409, 0.5568, 0.3409, 0.5568, 0.3409, 0.5795, 0.3409, 0.5795, 0.3636, 0.5568, 0.3636, 0.5568, 0.3636, 0.5795, 0.3636, 0.5795, 0.3864, 0.5568, 0.3864, 0.5568, 0.3864, 0.5795, 0.3864, 0.5795, 0.4091, 0.5568, 0.4091, 0.5568, 0.4091, 0.5795, 0.4091, 0.5795, 0.4318, 0.5568, 0.4318, 0.5568, 0.4318, 0.5795, 0.4318, 0.5795, 0.4545, 0.5568, 0.4545, 0.5568, 0.4545, 0.5795, 0.4545, 0.5795, 0.4773, 0.5568, 0.4773, 0.5341, 0.25, 0.5568, 0.25, 0.5568, 0.2727, 0.5341, 0.2727, 0.5341, 0.2727, 0.5568, 0.2727, 0.5568, 0.2955, 0.5341, 0.2955, 0.5341, 0.2955, 0.5568, 0.2955, 0.5568, 0.3182, 0.5341, 0.3182, 0.5341, 0.3182, 0.5568, 0.3182, 0.5568, 0.3409, 0.5341, 0.3409, 0.5341, 0.3409, 0.5568, 0.3409, 0.5568, 0.3636, 0.5341, 0.3636, 0.5341, 0.3636, 0.5568, 0.3636, 0.5568, 0.3864, 0.5341, 0.3864, 0.5341, 0.3864, 0.5568, 0.3864, 0.5568, 0.4091, 0.5341, 0.4091, 0.5341, 0.4091, 0.5568, 0.4091, 0.5568, 0.4318, 0.5341, 0.4318, 0.5341, 0.4318, 0.5568, 0.4318, 0.5568, 0.4545, 0.5341, 0.4545, 0.5341, 0.4545, 0.5568, 0.4545, 0.5568, 0.4773, 0.5341, 0.4773, 0.5114, 0.25, 0.5341, 0.25, 0.5341, 0.2727, 0.5114, 0.2727, 0.5114, 0.2727, 0.5341, 0.2727, 0.5341, 0.2955, 0.5114, 0.2955, 0.5114, 0.2955, 0.5341, 0.2955, 0.5341, 0.3182, 0.5114, 0.3182, 0.5114, 0.3182, 0.5341, 0.3182, 0.5341, 0.3409, 0.5114, 0.3409, 0.5114, 0.3409, 0.5341, 0.3409, 0.5341, 0.3636, 0.5114, 0.3636, 0.5114, 0.3636, 0.5341, 0.3636, 0.5341, 0.3864, 0.5114, 0.3864, 0.5114, 0.3864, 0.5341, 0.3864, 0.5341, 0.4091, 0.5114, 0.4091, 0.5114, 0.4091, 0.5341, 0.4091, 0.5341, 0.4318, 0.5114, 0.4318, 0.5114, 0.4318, 0.5341, 0.4318, 0.5341, 0.4545, 0.5114, 0.4545, 0.5114, 0.4545, 0.5341, 0.4545, 0.5341, 0.4773, 0.5114, 0.4773, 0.4886, 0.25, 0.5114, 0.25, 0.5114, 0.2727, 0.4886, 0.2727, 0.4886, 0.2727, 0.5114, 0.2727, 0.5114, 0.2955, 0.4886, 0.2955, 0.4886, 0.2955, 0.5114, 0.2955, 0.5114, 0.3182, 0.4886, 0.3182, 0.4886, 0.3182, 0.5114, 0.3182, 0.5114, 0.3409, 0.4886, 0.3409, 0.4886, 0.3409, 0.5114, 0.3409, 0.5114, 0.3636, 0.4886, 0.3636, 0.4886, 0.3636, 0.5114, 0.3636, 0.5114, 0.3864, 0.4886, 0.3864, 0.4886, 0.3864, 0.5114, 0.3864, 0.5114, 0.4091, 0.4886, 0.4091, 0.4886, 0.4091, 0.5114, 0.4091, 0.5114, 0.4318, 0.4886, 0.4318, 0.4886, 0.4318, 0.5114, 0.4318, 0.5114, 0.4545, 0.4886, 0.4545, 0.4886, 0.4545, 0.5114, 0.4545, 0.5114, 0.4773, 0.4886, 0.4773, 0.4659, 0.25, 0.4886, 0.25, 0.4886, 0.2727, 0.4659, 0.2727, 0.4659, 0.2727, 0.4886, 0.2727, 0.4886, 0.2955, 0.4659, 0.2955, 0.4659, 0.2955, 0.4886, 0.2955, 0.4886, 0.3182, 0.4659, 0.3182, 0.4659, 0.3182, 0.4886, 0.3182, 0.4886, 0.3409, 0.4659, 0.3409, 0.4659, 0.3409, 0.4886, 0.3409, 0.4886, 0.3636, 0.4659, 0.3636, 0.4659, 0.3636, 0.4886, 0.3636, 0.4886, 0.3864, 0.4659, 0.3864, 0.4659, 0.3864, 0.4886, 0.3864, 0.4886, 0.4091, 0.4659, 0.4091, 0.4659, 0.4091, 0.4886, 0.4091, 0.4886, 0.4318, 0.4659, 0.4318, 0.4659, 0.4318, 0.4886, 0.4318, 0.4886, 0.4545, 0.4659, 0.4545, 0.4659, 0.4545, 0.4886, 0.4545, 0.4886, 0.4773, 0.4659, 0.4773, 0.4432, 0.25, 0.4659, 0.25, 0.4659, 0.2727, 0.4432, 0.2727, 0.4432, 0.2727, 0.4659, 0.2727, 0.4659, 0.2955, 0.4432, 0.2955, 0.4432, 0.2955, 0.4659, 0.2955, 0.4659, 0.3182, 0.4432, 0.3182, 0.4432, 0.3182, 0.4659, 0.3182, 0.4659, 0.3409, 0.4432, 0.3409, 0.4432, 0.3409, 0.4659, 0.3409, 0.4659, 0.3636, 0.4432, 0.3636, 0.4432, 0.3636, 0.4659, 0.3636, 0.4659, 0.3864, 0.4432, 0.3864, 0.4432, 0.3864, 0.4659, 0.3864, 0.4659, 0.4091, 0.4432, 0.4091, 0.4432, 0.4091, 0.4659, 0.4091, 0.4659, 0.4318, 0.4432, 0.4318, 0.4432, 0.4318, 0.4659, 0.4318, 0.4659, 0.4545, 0.4432, 0.4545, 0.4432, 0.4545, 0.4659, 0.4545, 0.4659, 0.4773, 0.4432, 0.4773, 0.4205, 0.25, 0.4432, 0.25, 0.4432, 0.2727, 0.4205, 0.2727, 0.4205, 0.2727, 0.4432, 0.2727, 0.4432, 0.2955, 0.4205, 0.2955, 0.4205, 0.2955, 0.4432, 0.2955, 0.4432, 0.3182, 0.4205, 0.3182, 0.4205, 0.3182, 0.4432, 0.3182, 0.4432, 0.3409, 0.4205, 0.3409, 0.4205, 0.3409, 0.4432, 0.3409, 0.4432, 0.3636, 0.4205, 0.3636, 0.4205, 0.3636, 0.4432, 0.3636, 0.4432, 0.3864, 0.4205, 0.3864, 0.4205, 0.3864, 0.4432, 0.3864, 0.4432, 0.4091, 0.4205, 0.4091, 0.4205, 0.4091, 0.4432, 0.4091, 0.4432, 0.4318, 0.4205, 0.4318, 0.4205, 0.4318, 0.4432, 0.4318, 0.4432, 0.4545, 0.4205, 0.4545, 0.4205, 0.4545, 0.4432, 0.4545, 0.4432, 0.4773, 0.4205, 0.4773, 0.3977, 0.25, 0.4205, 0.25, 0.4205, 0.2727, 0.3977, 0.2727, 0.3977, 0.2727, 0.4205, 0.2727, 0.4205, 0.2955, 0.3977, 0.2955, 0.3977, 0.2955, 0.4205, 0.2955, 0.4205, 0.3182, 0.3977, 0.3182, 0.3977, 0.3182, 0.4205, 0.3182, 0.4205, 0.3409, 0.3977, 0.3409, 0.3977, 0.3409, 0.4205, 0.3409, 0.4205, 0.3636, 0.3977, 0.3636, 0.3977, 0.3636, 0.4205, 0.3636, 0.4205, 0.3864, 0.3977, 0.3864, 0.3977, 0.3864, 0.4205, 0.3864, 0.4205, 0.4091, 0.3977, 0.4091, 0.3977, 0.4091, 0.4205, 0.4091, 0.4205, 0.4318, 0.3977, 0.4318, 0.3977, 0.4318, 0.4205, 0.4318, 0.4205, 0.4545, 0.3977, 0.4545, 0.3977, 0.4545, 0.4205, 0.4545, 0.4205, 0.4773, 0.3977, 0.4773, 0.375, 0.25, 0.3977, 0.25, 0.3977, 0.2727, 0.375, 0.2727, 0.375, 0.2727, 0.3977, 0.2727, 0.3977, 0.2955, 0.375, 0.2955, 0.375, 0.2955, 0.3977, 0.2955, 0.3977, 0.3182, 0.375, 0.3182, 0.375, 0.3182, 0.3977, 0.3182, 0.3977, 0.3409, 0.375, 0.3409, 0.375, 0.3409, 0.3977, 0.3409, 0.3977, 0.3636, 0.375, 0.3636, 0.375, 0.3636, 0.3977, 0.3636, 0.3977, 0.3864, 0.375, 0.3864, 0.375, 0.3864, 0.3977, 0.3864, 0.3977, 0.4091, 0.375, 0.4091, 0.375, 0.4091, 0.3977, 0.4091, 0.3977, 0.4318, 0.375, 0.4318, 0.375, 0.4318, 0.3977, 0.4318, 0.3977, 0.4545, 0.375, 0.4545, 0.375, 0.4545, 0.3977, 0.4545, 0.3977, 0.4773, 0.375, 0.4773, 0.5795, 0.75, 0.6023, 0.75, 0.6023, 0.7727, 0.5795, 0.7727, 0.5795, 0.7727, 0.6023, 0.7727, 0.6023, 0.7955, 0.5795, 0.7955, 0.5795, 0.7955, 0.6023, 0.7955, 0.6023, 0.8182, 0.5795, 0.8182, 0.5795, 0.8182, 0.6023, 0.8182, 0.6023, 0.8409, 0.5795, 0.8409, 0.5795, 0.8409, 0.6023, 0.8409, 0.6023, 0.8636, 0.5795, 0.8636, 0.5795, 0.8636, 0.6023, 0.8636, 0.6023, 0.8864, 0.5795, 0.8864, 0.5795, 0.8864, 0.6023, 0.8864, 0.6023, 0.9091, 0.5795, 0.9091, 0.5795, 0.9091, 0.6023, 0.9091, 0.6023, 0.9318, 0.5795, 0.9318, 0.5795, 0.9318, 0.6023, 0.9318, 0.6023, 0.9545, 0.5795, 0.9545, 0.5795, 0.9545, 0.6023, 0.9545, 0.6023, 0.9773, 0.5795, 0.9773, 0.5568, 0.75, 0.5795, 0.75, 0.5795, 0.7727, 0.5568, 0.7727, 0.5568, 0.7727, 0.5795, 0.7727, 0.5795, 0.7955, 0.5568, 0.7955, 0.5568, 0.7955, 0.5795, 0.7955, 0.5795, 0.8182, 0.5568, 0.8182, 0.5568, 0.8182, 0.5795, 0.8182, 0.5795, 0.8409, 0.5568, 0.8409, 0.5568, 0.8409, 0.5795, 0.8409, 0.5795, 0.8636, 0.5568, 0.8636, 0.5568, 0.8636, 0.5795, 0.8636, 0.5795, 0.8864, 0.5568, 0.8864, 0.5568, 0.8864, 0.5795, 0.8864, 0.5795, 0.9091, 0.5568, 0.9091, 0.5568, 0.9091, 0.5795, 0.9091, 0.5795, 0.9318, 0.5568, 0.9318, 0.5568, 0.9318, 0.5795, 0.9318, 0.5795, 0.9545, 0.5568, 0.9545, 0.5568, 0.9545, 0.5795, 0.9545, 0.5795, 0.9773, 0.5568, 0.9773, 0.5341, 0.75, 0.5568, 0.75, 0.5568, 0.7727, 0.5341, 0.7727, 0.5341, 0.7727, 0.5568, 0.7727, 0.5568, 0.7955, 0.5341, 0.7955, 0.5341, 0.7955, 0.5568, 0.7955, 0.5568, 0.8182, 0.5341, 0.8182, 0.5341, 0.8182, 0.5568, 0.8182, 0.5568, 0.8409, 0.5341, 0.8409, 0.5341, 0.8409, 0.5568, 0.8409, 0.5568, 0.8636, 0.5341, 0.8636, 0.5341, 0.8636, 0.5568, 0.8636, 0.5568, 0.8864, 0.5341, 0.8864, 0.5341, 0.8864, 0.5568, 0.8864, 0.5568, 0.9091, 0.5341, 0.9091, 0.5341, 0.9091, 0.5568, 0.9091, 0.5568, 0.9318, 0.5341, 0.9318, 0.5341, 0.9318, 0.5568, 0.9318, 0.5568, 0.9545, 0.5341, 0.9545, 0.5341, 0.9545, 0.5568, 0.9545, 0.5568, 0.9773, 0.5341, 0.9773, 0.5114, 0.75, 0.5341, 0.75, 0.5341, 0.7727, 0.5114, 0.7727, 0.5114, 0.7727, 0.5341, 0.7727, 0.5341, 0.7955, 0.5114, 0.7955, 0.5114, 0.7955, 0.5341, 0.7955, 0.5341, 0.8182, 0.5114, 0.8182, 0.5114, 0.8182, 0.5341, 0.8182, 0.5341, 0.8409, 0.5114, 0.8409, 0.5114, 0.8409, 0.5341, 0.8409, 0.5341, 0.8636, 0.5114, 0.8636, 0.5114, 0.8636, 0.5341, 0.8636, 0.5341, 0.8864, 0.5114, 0.8864, 0.5114, 0.8864, 0.5341, 0.8864, 0.5341, 0.9091, 0.5114, 0.9091, 0.5114, 0.9091, 0.5341, 0.9091, 0.5341, 0.9318, 0.5114, 0.9318, 0.5114, 0.9318, 0.5341, 0.9318, 0.5341, 0.9545, 0.5114, 0.9545, 0.5114, 0.9545, 0.5341, 0.9545, 0.5341, 0.9773, 0.5114, 0.9773, 0.4886, 0.75, 0.5114, 0.75, 0.5114, 0.7727, 0.4886, 0.7727, 0.4886, 0.7727, 0.5114, 0.7727, 0.5114, 0.7955, 0.4886, 0.7955, 0.4886, 0.7955, 0.5114, 0.7955, 0.5114, 0.8182, 0.4886, 0.8182, 0.4886, 0.8182, 0.5114, 0.8182, 0.5114, 0.8409, 0.4886, 0.8409, 0.4886, 0.8409, 0.5114, 0.8409, 0.5114, 0.8636, 0.4886, 0.8636, 0.4886, 0.8636, 0.5114, 0.8636, 0.5114, 0.8864, 0.4886, 0.8864, 0.4886, 0.8864, 0.5114, 0.8864, 0.5114, 0.9091, 0.4886, 0.9091, 0.4886, 0.9091, 0.5114, 0.9091, 0.5114, 0.9318, 0.4886, 0.9318, 0.4886, 0.9318, 0.5114, 0.9318, 0.5114, 0.9545, 0.4886, 0.9545, 0.4886, 0.9545, 0.5114, 0.9545, 0.5114, 0.9773, 0.4886, 0.9773, 0.4659, 0.75, 0.4886, 0.75, 0.4886, 0.7727, 0.4659, 0.7727, 0.4659, 0.7727, 0.4886, 0.7727, 0.4886, 0.7955, 0.4659, 0.7955, 0.4659, 0.7955, 0.4886, 0.7955, 0.4886, 0.8182, 0.4659, 0.8182, 0.4659, 0.8182, 0.4886, 0.8182, 0.4886, 0.8409, 0.4659, 0.8409, 0.4659, 0.8409, 0.4886, 0.8409, 0.4886, 0.8636, 0.4659, 0.8636, 0.4659, 0.8636, 0.4886, 0.8636, 0.4886, 0.8864, 0.4659, 0.8864, 0.4659, 0.8864, 0.4886, 0.8864, 0.4886, 0.9091, 0.4659, 0.9091, 0.4659, 0.9091, 0.4886, 0.9091, 0.4886, 0.9318, 0.4659, 0.9318, 0.4659, 0.9318, 0.4886, 0.9318, 0.4886, 0.9545, 0.4659, 0.9545, 0.4659, 0.9545, 0.4886, 0.9545, 0.4886, 0.9773, 0.4659, 0.9773, 0.4432, 0.75, 0.4659, 0.75, 0.4659, 0.7727, 0.4432, 0.7727, 0.4432, 0.7727, 0.4659, 0.7727, 0.4659, 0.7955, 0.4432, 0.7955, 0.4432, 0.7955, 0.4659, 0.7955, 0.4659, 0.8182, 0.4432, 0.8182, 0.4432, 0.8182, 0.4659, 0.8182, 0.4659, 0.8409, 0.4432, 0.8409, 0.4432, 0.8409, 0.4659, 0.8409, 0.4659, 0.8636, 0.4432, 0.8636, 0.4432, 0.8636, 0.4659, 0.8636, 0.4659, 0.8864, 0.4432, 0.8864, 0.4432, 0.8864, 0.4659, 0.8864, 0.4659, 0.9091, 0.4432, 0.9091, 0.4432, 0.9091, 0.4659, 0.9091, 0.4659, 0.9318, 0.4432, 0.9318, 0.4432, 0.9318, 0.4659, 0.9318, 0.4659, 0.9545, 0.4432, 0.9545, 0.4432, 0.9545, 0.4659, 0.9545, 0.4659, 0.9773, 0.4432, 0.9773, 0.4205, 0.75, 0.4432, 0.75, 0.4432, 0.7727, 0.4205, 0.7727, 0.4205, 0.7727, 0.4432, 0.7727, 0.4432, 0.7955, 0.4205, 0.7955, 0.4205, 0.7955, 0.4432, 0.7955, 0.4432, 0.8182, 0.4205, 0.8182, 0.4205, 0.8182, 0.4432, 0.8182, 0.4432, 0.8409, 0.4205, 0.8409, 0.4205, 0.8409, 0.4432, 0.8409, 0.4432, 0.8636, 0.4205, 0.8636, 0.4205, 0.8636, 0.4432, 0.8636, 0.4432, 0.8864, 0.4205, 0.8864, 0.4205, 0.8864, 0.4432, 0.8864, 0.4432, 0.9091, 0.4205, 0.9091, 0.4205, 0.9091, 0.4432, 0.9091, 0.4432, 0.9318, 0.4205, 0.9318, 0.4205, 0.9318, 0.4432, 0.9318, 0.4432, 0.9545, 0.4205, 0.9545, 0.4205, 0.9545, 0.4432, 0.9545, 0.4432, 0.9773, 0.4205, 0.9773, 0.3977, 0.75, 0.4205, 0.75, 0.4205, 0.7727, 0.3977, 0.7727, 0.3977, 0.7727, 0.4205, 0.7727, 0.4205, 0.7955, 0.3977, 0.7955, 0.3977, 0.7955, 0.4205, 0.7955, 0.4205, 0.8182, 0.3977, 0.8182, 0.3977, 0.8182, 0.4205, 0.8182, 0.4205, 0.8409, 0.3977, 0.8409, 0.3977, 0.8409, 0.4205, 0.8409, 0.4205, 0.8636, 0.3977, 0.8636, 0.3977, 0.8636, 0.4205, 0.8636, 0.4205, 0.8864, 0.3977, 0.8864, 0.3977, 0.8864, 0.4205, 0.8864, 0.4205, 0.9091, 0.3977, 0.9091, 0.3977, 0.9091, 0.4205, 0.9091, 0.4205, 0.9318, 0.3977, 0.9318, 0.3977, 0.9318, 0.4205, 0.9318, 0.4205, 0.9545, 0.3977, 0.9545, 0.3977, 0.9545, 0.4205, 0.9545, 0.4205, 0.9773, 0.3977, 0.9773, 0.375, 0.75, 0.3977, 0.75, 0.3977, 0.7727, 0.375, 0.7727, 0.375, 0.7727, 0.3977, 0.7727, 0.3977, 0.7955, 0.375, 0.7955, 0.375, 0.7955, 0.3977, 0.7955, 0.3977, 0.8182, 0.375, 0.8182, 0.375, 0.8182, 0.3977, 0.8182, 0.3977, 0.8409, 0.375, 0.8409, 0.375, 0.8409, 0.3977, 0.8409, 0.3977, 0.8636, 0.375, 0.8636, 0.375, 0.8636, 0.3977, 0.8636, 0.3977, 0.8864, 0.375, 0.8864, 0.375, 0.8864, 0.3977, 0.8864, 0.3977, 0.9091, 0.375, 0.9091, 0.375, 0.9091, 0.3977, 0.9091, 0.3977, 0.9318, 0.375, 0.9318, 0.375, 0.9318, 0.3977, 0.9318, 0.3977, 0.9545, 0.375, 0.9545, 0.375, 0.9545, 0.3977, 0.9545, 0.3977, 0.9773, 0.375, 0.9773, 0.125, 0.7045, 0.1477, 0.7045, 0.1477, 0.7273, 0.125, 0.7273, 0.1477, 0.7045, 0.1705, 0.7045, 0.1705, 0.7273, 0.1477, 0.7273, 0.1705, 0.7045, 0.1932, 0.7045, 0.1932, 0.7273, 0.1705, 0.7273, 0.1932, 0.7045, 0.2159, 0.7045, 0.2159, 0.7273, 0.1932, 0.7273, 0.2159, 0.7045, 0.2386, 0.7045, 0.2386, 0.7273, 0.2159, 0.7273, 0.2386, 0.7045, 0.2614, 0.7045, 0.2614, 0.7273, 0.2386, 0.7273, 0.2614, 0.7045, 0.2841, 0.7045, 0.2841, 0.7273, 0.2614, 0.7273, 0.2841, 0.7045, 0.3068, 0.7045, 0.3068, 0.7273, 0.2841, 0.7273, 0.3068, 0.7045, 0.3295, 0.7045, 0.3295, 0.7273, 0.3068, 0.7273, 0.3295, 0.7045, 0.3523, 0.7045, 0.3523, 0.7273, 0.3295, 0.7273, 0.125, 0.6818, 0.1477, 0.6818, 0.1477, 0.7045, 0.125, 0.7045, 0.1477, 0.6818, 0.1705, 0.6818, 0.1705, 0.7045, 0.1477, 0.7045, 0.1705, 0.6818, 0.1932, 0.6818, 0.1932, 0.7045, 0.1705, 0.7045, 0.1932, 0.6818, 0.2159, 0.6818, 0.2159, 0.7045, 0.1932, 0.7045, 0.2159, 0.6818, 0.2386, 0.6818, 0.2386, 0.7045, 0.2159, 0.7045, 0.2386, 0.6818, 0.2614, 0.6818, 0.2614, 0.7045, 0.2386, 0.7045, 0.2614, 0.6818, 0.2841, 0.6818, 0.2841, 0.7045, 0.2614, 0.7045, 0.2841, 0.6818, 0.3068, 0.6818, 0.3068, 0.7045, 0.2841, 0.7045, 0.3068, 0.6818, 0.3295, 0.6818, 0.3295, 0.7045, 0.3068, 0.7045, 0.3295, 0.6818, 0.3523, 0.6818, 0.3523, 0.7045, 0.3295, 0.7045, 0.125, 0.6591, 0.1477, 0.6591, 0.1477, 0.6818, 0.125, 0.6818, 0.1477, 0.6591, 0.1705, 0.6591, 0.1705, 0.6818, 0.1477, 0.6818, 0.1705, 0.6591, 0.1932, 0.6591, 0.1932, 0.6818, 0.1705, 0.6818, 0.1932, 0.6591, 0.2159, 0.6591, 0.2159, 0.6818, 0.1932, 0.6818, 0.2159, 0.6591, 0.2386, 0.6591, 0.2386, 0.6818, 0.2159, 0.6818, 0.2386, 0.6591, 0.2614, 0.6591, 0.2614, 0.6818, 0.2386, 0.6818, 0.2614, 0.6591, 0.2841, 0.6591, 0.2841, 0.6818, 0.2614, 0.6818, 0.2841, 0.6591, 0.3068, 0.6591, 0.3068, 0.6818, 0.2841, 0.6818, 0.3068, 0.6591, 0.3295, 0.6591, 0.3295, 0.6818, 0.3068, 0.6818, 0.3295, 0.6591, 0.3523, 0.6591, 0.3523, 0.6818, 0.3295, 0.6818, 0.125, 0.6364, 0.1477, 0.6364, 0.1477, 0.6591, 0.125, 0.6591, 0.1477, 0.6364, 0.1705, 0.6364, 0.1705, 0.6591, 0.1477, 0.6591, 0.1705, 0.6364, 0.1932, 0.6364, 0.1932, 0.6591, 0.1705, 0.6591, 0.1932, 0.6364, 0.2159, 0.6364, 0.2159, 0.6591, 0.1932, 0.6591, 0.2159, 0.6364, 0.2386, 0.6364, 0.2386, 0.6591, 0.2159, 0.6591, 0.2386, 0.6364, 0.2614, 0.6364, 0.2614, 0.6591, 0.2386, 0.6591, 0.2614, 0.6364, 0.2841, 0.6364, 0.2841, 0.6591, 0.2614, 0.6591, 0.2841, 0.6364, 0.3068, 0.6364, 0.3068, 0.6591, 0.2841, 0.6591, 0.3068, 0.6364, 0.3295, 0.6364, 0.3295, 0.6591, 0.3068, 0.6591, 0.3295, 0.6364, 0.3523, 0.6364, 0.3523, 0.6591, 0.3295, 0.6591, 0.125, 0.6136, 0.1477, 0.6136, 0.1477, 0.6364, 0.125, 0.6364, 0.1477, 0.6136, 0.1705, 0.6136, 0.1705, 0.6364, 0.1477, 0.6364, 0.1705, 0.6136, 0.1932, 0.6136, 0.1932, 0.6364, 0.1705, 0.6364, 0.1932, 0.6136, 0.2159, 0.6136, 0.2159, 0.6364, 0.1932, 0.6364, 0.2159, 0.6136, 0.2386, 0.6136, 0.2386, 0.6364, 0.2159, 0.6364, 0.2386, 0.6136, 0.2614, 0.6136, 0.2614, 0.6364, 0.2386, 0.6364, 0.2614, 0.6136, 0.2841, 0.6136, 0.2841, 0.6364, 0.2614, 0.6364, 0.2841, 0.6136, 0.3068, 0.6136, 0.3068, 0.6364, 0.2841, 0.6364, 0.3068, 0.6136, 0.3295, 0.6136, 0.3295, 0.6364, 0.3068, 0.6364, 0.3295, 0.6136, 0.3523, 0.6136, 0.3523, 0.6364, 0.3295, 0.6364, 0.125, 0.5909, 0.1477, 0.5909, 0.1477, 0.6136, 0.125, 0.6136, 0.1477, 0.5909, 0.1705, 0.5909, 0.1705, 0.6136, 0.1477, 0.6136, 0.1705, 0.5909, 0.1932, 0.5909, 0.1932, 0.6136, 0.1705, 0.6136, 0.1932, 0.5909, 0.2159, 0.5909, 0.2159, 0.6136, 0.1932, 0.6136, 0.2159, 0.5909, 0.2386, 0.5909, 0.2386, 0.6136, 0.2159, 0.6136, 0.2386, 0.5909, 0.2614, 0.5909, 0.2614, 0.6136, 0.2386, 0.6136, 0.2614, 0.5909, 0.2841, 0.5909, 0.2841, 0.6136, 0.2614, 0.6136, 0.2841, 0.5909, 0.3068, 0.5909, 0.3068, 0.6136, 0.2841, 0.6136, 0.3068, 0.5909, 0.3295, 0.5909, 0.3295, 0.6136, 0.3068, 0.6136, 0.3295, 0.5909, 0.3523, 0.5909, 0.3523, 0.6136, 0.3295, 0.6136, 0.125, 0.5682, 0.1477, 0.5682, 0.1477, 0.5909, 0.125, 0.5909, 0.1477, 0.5682, 0.1705, 0.5682, 0.1705, 0.5909, 0.1477, 0.5909, 0.1705, 0.5682, 0.1932, 0.5682, 0.1932, 0.5909, 0.1705, 0.5909, 0.1932, 0.5682, 0.2159, 0.5682, 0.2159, 0.5909, 0.1932, 0.5909, 0.2159, 0.5682, 0.2386, 0.5682, 0.2386, 0.5909, 0.2159, 0.5909, 0.2386, 0.5682, 0.2614, 0.5682, 0.2614, 0.5909, 0.2386, 0.5909, 0.2614, 0.5682, 0.2841, 0.5682, 0.2841, 0.5909, 0.2614, 0.5909, 0.2841, 0.5682, 0.3068, 0.5682, 0.3068, 0.5909, 0.2841, 0.5909, 0.3068, 0.5682, 0.3295, 0.5682, 0.3295, 0.5909, 0.3068, 0.5909, 0.3295, 0.5682, 0.3523, 0.5682, 0.3523, 0.5909, 0.3295, 0.5909, 0.125, 0.5455, 0.1477, 0.5455, 0.1477, 0.5682, 0.125, 0.5682, 0.1477, 0.5455, 0.1705, 0.5455, 0.1705, 0.5682, 0.1477, 0.5682, 0.1705, 0.5455, 0.1932, 0.5455, 0.1932, 0.5682, 0.1705, 0.5682, 0.1932, 0.5455, 0.2159, 0.5455, 0.2159, 0.5682, 0.1932, 0.5682, 0.2159, 0.5455, 0.2386, 0.5455, 0.2386, 0.5682, 0.2159, 0.5682, 0.2386, 0.5455, 0.2614, 0.5455, 0.2614, 0.5682, 0.2386, 0.5682, 0.2614, 0.5455, 0.2841, 0.5455, 0.2841, 0.5682, 0.2614, 0.5682, 0.2841, 0.5455, 0.3068, 0.5455, 0.3068, 0.5682, 0.2841, 0.5682, 0.3068, 0.5455, 0.3295, 0.5455, 0.3295, 0.5682, 0.3068, 0.5682, 0.3295, 0.5455, 0.3523, 0.5455, 0.3523, 0.5682, 0.3295, 0.5682, 0.125, 0.5227, 0.1477, 0.5227, 0.1477, 0.5455, 0.125, 0.5455, 0.1477, 0.5227, 0.1705, 0.5227, 0.1705, 0.5455, 0.1477, 0.5455, 0.1705, 0.5227, 0.1932, 0.5227, 0.1932, 0.5455, 0.1705, 0.5455, 0.1932, 0.5227, 0.2159, 0.5227, 0.2159, 0.5455, 0.1932, 0.5455, 0.2159, 0.5227, 0.2386, 0.5227, 0.2386, 0.5455, 0.2159, 0.5455, 0.2386, 0.5227, 0.2614, 0.5227, 0.2614, 0.5455, 0.2386, 0.5455, 0.2614, 0.5227, 0.2841, 0.5227, 0.2841, 0.5455, 0.2614, 0.5455, 0.2841, 0.5227, 0.3068, 0.5227, 0.3068, 0.5455, 0.2841, 0.5455, 0.3068, 0.5227, 0.3295, 0.5227, 0.3295, 0.5455, 0.3068, 0.5455, 0.3295, 0.5227, 0.3523, 0.5227, 0.3523, 0.5455, 0.3295, 0.5455, 0.125, 0.5, 0.1477, 0.5, 0.1477, 0.5227, 0.125, 0.5227, 0.1477, 0.5, 0.1705, 0.5, 0.1705, 0.5227, 0.1477, 0.5227, 0.1705, 0.5, 0.1932, 0.5, 0.1932, 0.5227, 0.1705, 0.5227, 0.1932, 0.5, 0.2159, 0.5, 0.2159, 0.5227, 0.1932, 0.5227, 0.2159, 0.5, 0.2386, 0.5, 0.2386, 0.5227, 0.2159, 0.5227, 0.2386, 0.5, 0.2614, 0.5, 0.2614, 0.5227, 0.2386, 0.5227, 0.2614, 0.5, 0.2841, 0.5, 0.2841, 0.5227, 0.2614, 0.5227, 0.2841, 0.5, 0.3068, 0.5, 0.3068, 0.5227, 0.2841, 0.5227, 0.3068, 0.5, 0.3295, 0.5, 0.3295, 0.5227, 0.3068, 0.5227, 0.3295, 0.5, 0.3523, 0.5, 0.3523, 0.5227, 0.3295, 0.5227, 0.625, 0.7045, 0.6477, 0.7045, 0.6477, 0.7273, 0.625, 0.7273, 0.6477, 0.7045, 0.6705, 0.7045, 0.6705, 0.7273, 0.6477, 0.7273, 0.6705, 0.7045, 0.6932, 0.7045, 0.6932, 0.7273, 0.6705, 0.7273, 0.6932, 0.7045, 0.7159, 0.7045, 0.7159, 0.7273, 0.6932, 0.7273, 0.7159, 0.7045, 0.7386, 0.7045, 0.7386, 0.7273, 0.7159, 0.7273, 0.7386, 0.7045, 0.7614, 0.7045, 0.7614, 0.7273, 0.7386, 0.7273, 0.7614, 0.7045, 0.7841, 0.7045, 0.7841, 0.7273, 0.7614, 0.7273, 0.7841, 0.7045, 0.8068, 0.7045, 0.8068, 0.7273, 0.7841, 0.7273, 0.8068, 0.7045, 0.8295, 0.7045, 0.8295, 0.7273, 0.8068, 0.7273, 0.8295, 0.7045, 0.8523, 0.7045, 0.8523, 0.7273, 0.8295, 0.7273, 0.625, 0.6818, 0.6477, 0.6818, 0.6477, 0.7045, 0.625, 0.7045, 0.6477, 0.6818, 0.6705, 0.6818, 0.6705, 0.7045, 0.6477, 0.7045, 0.6705, 0.6818, 0.6932, 0.6818, 0.6932, 0.7045, 0.6705, 0.7045, 0.6932, 0.6818, 0.7159, 0.6818, 0.7159, 0.7045, 0.6932, 0.7045, 0.7159, 0.6818, 0.7386, 0.6818, 0.7386, 0.7045, 0.7159, 0.7045, 0.7386, 0.6818, 0.7614, 0.6818, 0.7614, 0.7045, 0.7386, 0.7045, 0.7614, 0.6818, 0.7841, 0.6818, 0.7841, 0.7045, 0.7614, 0.7045, 0.7841, 0.6818, 0.8068, 0.6818, 0.8068, 0.7045, 0.7841, 0.7045, 0.8068, 0.6818, 0.8295, 0.6818, 0.8295, 0.7045, 0.8068, 0.7045, 0.8295, 0.6818, 0.8523, 0.6818, 0.8523, 0.7045, 0.8295, 0.7045, 0.625, 0.6591, 0.6477, 0.6591, 0.6477, 0.6818, 0.625, 0.6818, 0.6477, 0.6591, 0.6705, 0.6591, 0.6705, 0.6818, 0.6477, 0.6818, 0.6705, 0.6591, 0.6932, 0.6591, 0.6932, 0.6818, 0.6705, 0.6818, 0.6932, 0.6591, 0.7159, 0.6591, 0.7159, 0.6818, 0.6932, 0.6818, 0.7159, 0.6591, 0.7386, 0.6591, 0.7386, 0.6818, 0.7159, 0.6818, 0.7386, 0.6591, 0.7614, 0.6591, 0.7614, 0.6818, 0.7386, 0.6818, 0.7614, 0.6591, 0.7841, 0.6591, 0.7841, 0.6818, 0.7614, 0.6818, 0.7841, 0.6591, 0.8068, 0.6591, 0.8068, 0.6818, 0.7841, 0.6818, 0.8068, 0.6591, 0.8295, 0.6591, 0.8295, 0.6818, 0.8068, 0.6818, 0.8295, 0.6591, 0.8523, 0.6591, 0.8523, 0.6818, 0.8295, 0.6818, 0.625, 0.6364, 0.6477, 0.6364, 0.6477, 0.6591, 0.625, 0.6591, 0.6477, 0.6364, 0.6705, 0.6364, 0.6705, 0.6591, 0.6477, 0.6591, 0.6705, 0.6364, 0.6932, 0.6364, 0.6932, 0.6591, 0.6705, 0.6591, 0.6932, 0.6364, 0.7159, 0.6364, 0.7159, 0.6591, 0.6932, 0.6591, 0.7159, 0.6364, 0.7386, 0.6364, 0.7386, 0.6591, 0.7159, 0.6591, 0.7386, 0.6364, 0.7614, 0.6364, 0.7614, 0.6591, 0.7386, 0.6591, 0.7614, 0.6364, 0.7841, 0.6364, 0.7841, 0.6591, 0.7614, 0.6591, 0.7841, 0.6364, 0.8068, 0.6364, 0.8068, 0.6591, 0.7841, 0.6591, 0.8068, 0.6364, 0.8295, 0.6364, 0.8295, 0.6591, 0.8068, 0.6591, 0.8295, 0.6364, 0.8523, 0.6364, 0.8523, 0.6591, 0.8295, 0.6591, 0.625, 0.6136, 0.6477, 0.6136, 0.6477, 0.6364, 0.625, 0.6364, 0.6477, 0.6136, 0.6705, 0.6136, 0.6705, 0.6364, 0.6477, 0.6364, 0.6705, 0.6136, 0.6932, 0.6136, 0.6932, 0.6364, 0.6705, 0.6364, 0.6932, 0.6136, 0.7159, 0.6136, 0.7159, 0.6364, 0.6932, 0.6364, 0.7159, 0.6136, 0.7386, 0.6136, 0.7386, 0.6364, 0.7159, 0.6364, 0.7386, 0.6136, 0.7614, 0.6136, 0.7614, 0.6364, 0.7386, 0.6364, 0.7614, 0.6136, 0.7841, 0.6136, 0.7841, 0.6364, 0.7614, 0.6364, 0.7841, 0.6136, 0.8068, 0.6136, 0.8068, 0.6364, 0.7841, 0.6364, 0.8068, 0.6136, 0.8295, 0.6136, 0.8295, 0.6364, 0.8068, 0.6364, 0.8295, 0.6136, 0.8523, 0.6136, 0.8523, 0.6364, 0.8295, 0.6364, 0.625, 0.5909, 0.6477, 0.5909, 0.6477, 0.6136, 0.625, 0.6136, 0.6477, 0.5909, 0.6705, 0.5909, 0.6705, 0.6136, 0.6477, 0.6136, 0.6705, 0.5909, 0.6932, 0.5909, 0.6932, 0.6136, 0.6705, 0.6136, 0.6932, 0.5909, 0.7159, 0.5909, 0.7159, 0.6136, 0.6932, 0.6136, 0.7159, 0.5909, 0.7386, 0.5909, 0.7386, 0.6136, 0.7159, 0.6136, 0.7386, 0.5909, 0.7614, 0.5909, 0.7614, 0.6136, 0.7386, 0.6136, 0.7614, 0.5909, 0.7841, 0.5909, 0.7841, 0.6136, 0.7614, 0.6136, 0.7841, 0.5909, 0.8068, 0.5909, 0.8068, 0.6136, 0.7841, 0.6136, 0.8068, 0.5909, 0.8295, 0.5909, 0.8295, 0.6136, 0.8068, 0.6136, 0.8295, 0.5909, 0.8523, 0.5909, 0.8523, 0.6136, 0.8295, 0.6136, 0.625, 0.5682, 0.6477, 0.5682, 0.6477, 0.5909, 0.625, 0.5909, 0.6477, 0.5682, 0.6705, 0.5682, 0.6705, 0.5909, 0.6477, 0.5909, 0.6705, 0.5682, 0.6932, 0.5682, 0.6932, 0.5909, 0.6705, 0.5909, 0.6932, 0.5682, 0.7159, 0.5682, 0.7159, 0.5909, 0.6932, 0.5909, 0.7159, 0.5682, 0.7386, 0.5682, 0.7386, 0.5909, 0.7159, 0.5909, 0.7386, 0.5682, 0.7614, 0.5682, 0.7614, 0.5909, 0.7386, 0.5909, 0.7614, 0.5682, 0.7841, 0.5682, 0.7841, 0.5909, 0.7614, 0.5909, 0.7841, 0.5682, 0.8068, 0.5682, 0.8068, 0.5909, 0.7841, 0.5909, 0.8068, 0.5682, 0.8295, 0.5682, 0.8295, 0.5909, 0.8068, 0.5909, 0.8295, 0.5682, 0.8523, 0.5682, 0.8523, 0.5909, 0.8295, 0.5909, 0.625, 0.5455, 0.6477, 0.5455, 0.6477, 0.5682, 0.625, 0.5682, 0.6477, 0.5455, 0.6705, 0.5455, 0.6705, 0.5682, 0.6477, 0.5682, 0.6705, 0.5455, 0.6932, 0.5455, 0.6932, 0.5682, 0.6705, 0.5682, 0.6932, 0.5455, 0.7159, 0.5455, 0.7159, 0.5682, 0.6932, 0.5682, 0.7159, 0.5455, 0.7386, 0.5455, 0.7386, 0.5682, 0.7159, 0.5682, 0.7386, 0.5455, 0.7614, 0.5455, 0.7614, 0.5682, 0.7386, 0.5682, 0.7614, 0.5455, 0.7841, 0.5455, 0.7841, 0.5682, 0.7614, 0.5682, 0.7841, 0.5455, 0.8068, 0.5455, 0.8068, 0.5682, 0.7841, 0.5682, 0.8068, 0.5455, 0.8295, 0.5455, 0.8295, 0.5682, 0.8068, 0.5682, 0.8295, 0.5455, 0.8523, 0.5455, 0.8523, 0.5682, 0.8295, 0.5682, 0.625, 0.5227, 0.6477, 0.5227, 0.6477, 0.5455, 0.625, 0.5455, 0.6477, 0.5227, 0.6705, 0.5227, 0.6705, 0.5455, 0.6477, 0.5455, 0.6705, 0.5227, 0.6932, 0.5227, 0.6932, 0.5455, 0.6705, 0.5455, 0.6932, 0.5227, 0.7159, 0.5227, 0.7159, 0.5455, 0.6932, 0.5455, 0.7159, 0.5227, 0.7386, 0.5227, 0.7386, 0.5455, 0.7159, 0.5455, 0.7386, 0.5227, 0.7614, 0.5227, 0.7614, 0.5455, 0.7386, 0.5455, 0.7614, 0.5227, 0.7841, 0.5227, 0.7841, 0.5455, 0.7614, 0.5455, 0.7841, 0.5227, 0.8068, 0.5227, 0.8068, 0.5455, 0.7841, 0.5455, 0.8068, 0.5227, 0.8295, 0.5227, 0.8295, 0.5455, 0.8068, 0.5455, 0.8295, 0.5227, 0.8523, 0.5227, 0.8523, 0.5455, 0.8295, 0.5455, 0.625, 0.5, 0.6477, 0.5, 0.6477, 0.5227, 0.625, 0.5227, 0.6477, 0.5, 0.6705, 0.5, 0.6705, 0.5227, 0.6477, 0.5227, 0.6705, 0.5, 0.6932, 0.5, 0.6932, 0.5227, 0.6705, 0.5227, 0.6932, 0.5, 0.7159, 0.5, 0.7159, 0.5227, 0.6932, 0.5227, 0.7159, 0.5, 0.7386, 0.5, 0.7386, 0.5227, 0.7159, 0.5227, 0.7386, 0.5, 0.7614, 0.5, 0.7614, 0.5227, 0.7386, 0.5227, 0.7614, 0.5, 0.7841, 0.5, 0.7841, 0.5227, 0.7614, 0.5227, 0.7841, 0.5, 0.8068, 0.5, 0.8068, 0.5227, 0.7841, 0.5227, 0.8068, 0.5, 0.8295, 0.5, 0.8295, 0.5227, 0.8068, 0.5227, 0.8295, 0.5, 0.8523, 0.5, 0.8523, 0.5227, 0.8295, 0.5227, 0.625, 0.7273, 0.6477, 0.7273, 0.6477, 0.75, 0.625, 0.75, 0.6477, 0.7273, 0.6705, 0.7273, 0.6705, 0.75, 0.6477, 0.75, 0.6705, 0.7273, 0.6932, 0.7273, 0.6932, 0.75, 0.6705, 0.75, 0.6932, 0.7273, 0.7159, 0.7273, 0.7159, 0.75, 0.6932, 0.75, 0.7159, 0.7273, 0.7386, 0.7273, 0.7386, 0.75, 0.7159, 0.75, 0.7386, 0.7273, 0.7614, 0.7273, 0.7614, 0.75, 0.7386, 0.75, 0.7614, 0.7273, 0.7841, 0.7273, 0.7841, 0.75, 0.7614, 0.75, 0.7841, 0.7273, 0.8068, 0.7273, 0.8068, 0.75, 0.7841, 0.75, 0.8068, 0.7273, 0.8295, 0.7273, 0.8295, 0.75, 0.8068, 0.75, 0.8295, 0.7273, 0.8523, 0.7273, 0.8523, 0.75, 0.8295, 0.75, 0.125, 0.7273, 0.1477, 0.7273, 0.1477, 0.75, 0.125, 0.75, 0.1477, 0.7273, 0.1705, 0.7273, 0.1705, 0.75, 0.1477, 0.75, 0.1705, 0.7273, 0.1932, 0.7273, 0.1932, 0.75, 0.1705, 0.75, 0.1932, 0.7273, 0.2159, 0.7273, 0.2159, 0.75, 0.1932, 0.75, 0.2159, 0.7273, 0.2386, 0.7273, 0.2386, 0.75, 0.2159, 0.75, 0.2386, 0.7273, 0.2614, 0.7273, 0.2614, 0.75, 0.2386, 0.75, 0.2614, 0.7273, 0.2841, 0.7273, 0.2841, 0.75, 0.2614, 0.75, 0.2841, 0.7273, 0.3068, 0.7273, 0.3068, 0.75, 0.2841, 0.75, 0.3068, 0.7273, 0.3295, 0.7273, 0.3295, 0.75, 0.3068, 0.75, 0.3295, 0.7273, 0.3523, 0.7273, 0.3523, 0.75, 0.3295, 0.75, 0.6023, 0.75, 0.625, 0.75, 0.625, 0.7727, 0.6023, 0.7727, 0.6023, 0.7727, 0.625, 0.7727, 0.625, 0.7955, 0.6023, 0.7955, 0.6023, 0.7955, 0.625, 0.7955, 0.625, 0.8182, 0.6023, 0.8182, 0.6023, 0.8182, 0.625, 0.8182, 0.625, 0.8409, 0.6023, 0.8409, 0.6023, 0.8409, 0.625, 0.8409, 0.625, 0.8636, 0.6023, 0.8636, 0.6023, 0.8636, 0.625, 0.8636, 0.625, 0.8864, 0.6023, 0.8864, 0.6023, 0.8864, 0.625, 0.8864, 0.625, 0.9091, 0.6023, 0.9091, 0.6023, 0.9091, 0.625, 0.9091, 0.625, 0.9318, 0.6023, 0.9318, 0.6023, 0.9318, 0.625, 0.9318, 0.625, 0.9545, 0.6023, 0.9545, 0.6023, 0.9545, 0.625, 0.9545, 0.625, 0.9773, 0.6023, 0.9773, 0.6023, 0.25, 0.625, 0.25, 0.625, 0.2727, 0.6023, 0.2727, 0.6023, 0.2727, 0.625, 0.2727, 0.625, 0.2955, 0.6023, 0.2955, 0.6023, 0.2955, 0.625, 0.2955, 0.625, 0.3182, 0.6023, 0.3182, 0.6023, 0.3182, 0.625, 0.3182, 0.625, 0.3409, 0.6023, 0.3409, 0.6023, 0.3409, 0.625, 0.3409, 0.625, 0.3636, 0.6023, 0.3636, 0.6023, 0.3636, 0.625, 0.3636, 0.625, 0.3864, 0.6023, 0.3864, 0.6023, 0.3864, 0.625, 0.3864, 0.625, 0.4091, 0.6023, 0.4091, 0.6023, 0.4091, 0.625, 0.4091, 0.625, 0.4318, 0.6023, 0.4318, 0.6023, 0.4318, 0.625, 0.4318, 0.625, 0.4545, 0.6023, 0.4545, 0.6023, 0.4545, 0.625, 0.4545, 0.625, 0.4773, 0.6023, 0.4773])
me_cube_002.use_remesh_preserve_volume = False
me_cube_002.use_remesh_preserve_attributes = False
me_cube_002.use_mirror_vertex_groups = False
me_cube_002.update()

# ---- objects
ob_light = bpy.data.objects.new('Light', light_light)
ob_camera = bpy.data.objects.new('Camera', cam_camera)
ob_cube = bpy.data.objects.new('Cube', me_cube_002)

# ---- transforms, parenting, visibility, modifiers, constraints
ob_light.location = (4.076, 1.005, 5.904)
ob_light.rotation_euler = (0.6503, 0.05522, 1.866)
ob_light.lock_rotations_4d = False
ob_light.empty_display_type = 'ARROWS'
ob_light.color = (0.0, 0.0, 0.0, 0.0)
ob_light.lineart.crease_threshold = 0.0
ob_camera.location = (7.359, -6.926, 4.958)
ob_camera.rotation_euler = (1.199, -0.00289, 0.846)
ob_camera.lock_rotations_4d = False
ob_camera.empty_display_type = 'ARROWS'
ob_camera.color = (0.0, 0.0, 0.0, 0.0)
ob_camera.display_type = 'WIRE'
ob_camera.lineart.crease_threshold = 0.0
ob_cube.location = (0.0, 0.0, 0.0)
ob_cube.lineart.crease_threshold = 0.0

# ---- collection membership
col_collection.objects.link(ob_light)
col_collection.objects.link(ob_camera)
col_collection.objects.link(ob_cube)

# ---- scene / render settings (as saved in the file)
scene.camera = ob_camera
scene.frame_start = 1; scene.frame_end = 250; scene.frame_set(1)
scene.render.engine = 'BLENDER_EEVEE_NEXT'
scene.cycles.use_denoising = False
scene.cycles.samples = 128
scene.cycles.sampling_pattern = 'TABULATED_SOBOL'
scene.cycles.use_adaptive_sampling = False
scene.cycles.use_light_tree = False
scene.view_settings.view_transform = 'Filmic'
bpy.context.view_layer.update()
